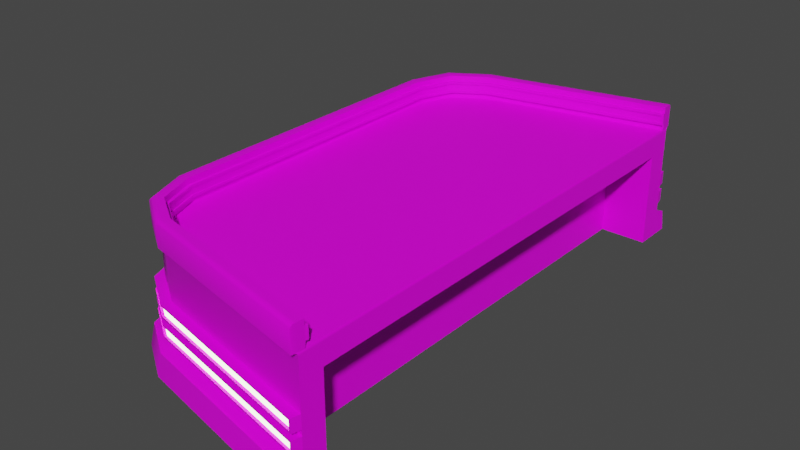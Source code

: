 # Source: CardTable.blend  (saved by Blender 2.90.8; exported with 4.5.12 LTS)
import bpy
from mathutils import Matrix  # noqa: F401  (used for matrix-valued properties, if any)

bpy.ops.wm.read_factory_settings(use_empty=True)
scene = bpy.context.scene
scene.name = 'Scene'

# ---- images (referenced by path relative to the original .blend; pixels are not part of the script)
import os
ASSET_DIR = os.environ.get("B2B_ASSET_DIR", "")  # directory of the original .blend (textures are referenced by path, not embedded)
HERE = os.path.dirname(os.path.abspath(__file__))  # packed textures are extracted next to this script under _unpacked/

def load_image(name, relpath, width, height, colorspace="sRGB"):
    """Load a texture the original file referenced (path relative to the .blend, or extracted next to this script)."""
    p = next((c for c in (os.path.join(HERE, relpath), os.path.join(ASSET_DIR, relpath)) if relpath and os.path.exists(c)), "")
    if p:
        img = bpy.data.images.load(p, check_existing=True)
        img.name = name
    else:  # same state as the original file: an image datablock whose file is absent (Cycles renders it pink)
        img = bpy.data.images.new(name, width, height)
        img.source = "FILE"
        img.filepath = "//" + (relpath or name)
    img.colorspace_settings.name = colorspace
    return img
img_cardtable_psd = load_image('CardTable.psd', 'CardTable.psd', 1024, 1024, 'sRGB')
img_cardtable_spc_psd = load_image('CardTable_SPC.psd', 'CardTable_SPC.psd', 1024, 1024, 'sRGB')

# ---- materials (node trees are filled in below, after node groups)
mat_material_001 = bpy.data.materials.new('Material.001')
mat_material_001.use_transparent_shadow = False
mat_emission = bpy.data.materials.new('Emission')
mat_emission.use_transparent_shadow = False
mat_emission.diffuse_color = (0.6033, 0.2349, 0.5706, 1.0)
mat_emission.roughness = 0.0

# ---- node groups
ng_auto_smooth = bpy.data.node_groups.new('Auto Smooth', 'GeometryNodeTree')
_s = ng_auto_smooth.interface.new_socket(name='Geometry', in_out='OUTPUT', socket_type='NodeSocketGeometry')
_s = ng_auto_smooth.interface.new_socket(name='Geometry', in_out='INPUT', socket_type='NodeSocketGeometry')
_s = ng_auto_smooth.interface.new_socket(name='Angle', in_out='INPUT', socket_type='NodeSocketFloat')
_s.subtype = 'ANGLE'
_s.min_value = 0.0
_s.max_value = 3.142
ng_auto_smooth.is_modifier = True
_N = ng_auto_smooth.nodes; _L = ng_auto_smooth.links
n0 = _N.new('NodeGroupOutput'); n0.name = 'Group Output'; n0.location = (480, -100)
n1 = _N.new('NodeGroupInput'); n1.name = 'Group Input'; n1.location = (-420, -300)
n2 = _N.new('NodeGroupInput'); n2.name = 'Group Input.001'; n2.location = (-60, -100)
n3 = _N.new('GeometryNodeSetShadeSmooth'); n3.name = 'Set Shade Smooth'; n3.location = (120, -100)
n3.domain = 'EDGE'
n4 = _N.new('GeometryNodeSetShadeSmooth'); n4.name = 'Set Shade Smooth.001'; n4.location = (300, -100)
n5 = _N.new('GeometryNodeInputMeshEdgeAngle'); n5.name = 'Edge Angle'; n5.location = (-420, -220)
n6 = _N.new('GeometryNodeInputEdgeSmooth'); n6.name = 'Is Edge Smooth'; n6.location = (-60, -160)
n7 = _N.new('GeometryNodeInputShadeSmooth'); n7.name = 'Is Face Smooth'; n7.location = (-240, -340)
n8 = _N.new('FunctionNodeBooleanMath'); n8.name = 'Boolean Math'; n8.location = (-60, -220)
n9 = _N.new('FunctionNodeCompare'); n9.name = 'Compare'; n9.location = (-240, -180)
n9.operation = 'LESS_EQUAL'
_L.new(n5.outputs[0], n9.inputs[0])
_L.new(n4.outputs[0], n0.inputs[0])
_L.new(n1.outputs[1], n9.inputs[1])
_L.new(n9.outputs[0], n8.inputs[0])
_L.new(n7.outputs[0], n8.inputs[1])
_L.new(n2.outputs[0], n3.inputs[0])
_L.new(n6.outputs[0], n3.inputs[1])
_L.new(n3.outputs[0], n4.inputs[0])
_L.new(n8.outputs[0], n3.inputs[2])
n0.is_active_output = True

# ---- material node trees
mat_material_001.use_nodes = True; mat_material_001.node_tree.nodes.clear()
_N = mat_material_001.node_tree.nodes; _L = mat_material_001.node_tree.links
n0 = _N.new('ShaderNodeBsdfPrincipled'); n0.name = 'Principled BSDF'; n0.location = (10, 300)
n0.distribution = 'GGX'
n0.subsurface_method = 'BURLEY'
n0.inputs[3].default_value = 1.45
n0.inputs[27].default_value = (0.0, 0.0, 0.0, 1.0)
n0.inputs[28].default_value = 1.0
n1 = _N.new('ShaderNodeOutputMaterial'); n1.name = 'Material Output'; n1.location = (300, 300)
n2 = _N.new('ShaderNodeTexImage'); n2.name = 'Image Texture'; n2.location = (-400, 320)
n2.image = img_cardtable_psd
n3 = _N.new('ShaderNodeTexImage'); n3.name = 'Image Texture.001'; n3.location = (-400, -20)
n3.image = img_cardtable_spc_psd
_L.new(n0.outputs[0], n1.inputs[0])
_L.new(n2.outputs[0], n0.inputs[0])
_L.new(n3.outputs[0], n0.inputs[13])
n1.is_active_output = True
mat_emission.use_nodes = True; mat_emission.node_tree.nodes.clear()
_N = mat_emission.node_tree.nodes; _L = mat_emission.node_tree.links
n0 = _N.new('ShaderNodeOutputMaterial'); n0.name = 'Material Output'; n0.location = (300, 300)
n1 = _N.new('ShaderNodeEmission'); n1.name = 'Emission'; n1.location = (120, 300)
n1.inputs[0].default_value = (0.5416, 0.6126, 0.398, 1.0)
n2 = _N.new('ShaderNodeMath'); n2.name = 'Math'; n2.location = (-60, 300)
n2.operation = 'MULTIPLY'
n2.inputs[1].default_value = 8.0
n2.inputs[2].default_value = 0.0
n3 = _N.new('ShaderNodeMath'); n3.name = 'Math.001'; n3.location = (-240, 300)
n3.operation = 'FLOOR'
n3.use_clamp = True
n3.inputs[2].default_value = 0.0
n4 = _N.new('ShaderNodeMath'); n4.name = 'Math.002'; n4.location = (-420, 300)
n4.operation = 'ARCTAN2'
n4.inputs[0].default_value = 0.6691
n4.inputs[1].default_value = 0.2
n4.inputs[2].default_value = 0.0
_L.new(n1.outputs[0], n0.inputs[0])
_L.new(n2.outputs[0], n1.inputs[1])
_L.new(n3.outputs[0], n2.inputs[0])
_L.new(n4.outputs[0], n3.inputs[0])
n0.is_active_output = True

# ---- world
world_world = bpy.data.worlds.new('World'); scene.world = world_world
world_world.use_nodes = True; world_world.node_tree.nodes.clear()
_N = world_world.node_tree.nodes; _L = world_world.node_tree.links
n0 = _N.new('ShaderNodeOutputWorld'); n0.name = 'World Output'; n0.location = (300, 300)
n1 = _N.new('ShaderNodeBackground'); n1.name = 'Background'; n1.location = (10, 300)
n1.inputs[0].default_value = (0.05088, 0.05088, 0.05088, 1.0)
_L.new(n1.outputs[0], n0.inputs[0])
n0.is_active_output = True
world_world.color = (0.05088, 0.05088, 0.05088)
world_world.use_sun_shadow = False
world_world.sun_shadow_jitter_overblur = 0.0

# ---- meshes
me_cube_003 = bpy.data.meshes.new('Cube.003')
me_cube_003.from_pydata([(1.0, -2.125, 1.05), (-0.95, -1.303, 1.05), (-0.5522, -1.797, 1.05), (-0.8335, -1.616, 1.05), (-0.5522, -1.797, 1.15), (-0.8335, -1.616, 1.15), (-0.95, -1.303, 1.15), (1.0, -2.125, 1.15), (1.0, 2.125, 1.05), (-0.95, 1.303, 1.05), (-0.5522, 1.797, 1.05), (-0.8335, 1.616, 1.05), (-0.5522, 1.797, 1.15), (-0.8335, 1.616, 1.15), (-0.95, 1.303, 1.15), (1.0, 2.125, 1.15), (-0.95, 0.0, 1.05), (-0.95, 0.0, 1.15), (-0.814, -1.6, 1.07), (-0.5427, -1.774, 1.07), (-0.9254, -1.298, 1.07), (0.9856, -2.097, 1.13), (0.9856, -2.097, 1.07), (-0.5427, -1.774, 1.15), (-0.814, -1.6, 1.13), (-0.9254, -1.298, 1.13), (-0.5427, 1.774, 1.07), (-0.814, 1.6, 1.07), (-0.9254, 1.298, 1.07), (0.9856, 2.097, 1.07), (0.9856, 2.097, 1.13), (-0.5427, 1.774, 1.15), (-0.814, 1.6, 1.13), (-0.9254, 1.298, 1.13), (-0.925, 0.0, 1.07), (-0.925, 0.0, 1.13), (-0.814, -1.6, 1.05), (-0.5427, -1.774, 1.05), (-0.9254, -1.298, 1.05), (1.005, -2.101, 1.15), (1.005, -2.101, 1.05), (-0.5427, -1.774, 1.13), (-0.814, -1.6, 1.15), (-0.9254, -1.298, 1.15), (-0.5427, 1.774, 1.05), (-0.814, 1.6, 1.05), (-0.9254, 1.298, 1.05), (1.005, 2.101, 1.05), (1.005, 2.101, 1.15), (-0.5427, 1.774, 1.13), (-0.814, 1.6, 1.15), (-0.9254, 1.298, 1.15), (-0.925, 0.0, 1.05), (-0.925, 0.0, 1.15), (-0.5465, -1.783, 1.07), (-0.5465, -1.783, 1.13), (-0.8218, -1.607, 1.07), (-0.8218, -1.607, 1.13), (-0.9352, -1.3, 1.07), (-0.9352, -1.3, 1.13), (-0.5465, 1.783, 1.07), (-0.5465, 1.783, 1.13), (-0.8218, 1.607, 1.07), (-0.8218, 1.607, 1.13), (-0.9352, 1.3, 1.07), (-0.9352, 1.3, 1.13), (-0.935, 0.0, 1.13), (-0.935, 0.0, 1.07), (0.9835, -2.107, 1.13), (0.9835, -2.107, 1.07), (0.9835, 2.107, 1.07), (0.9835, 2.107, 1.13), (1.0, -1.987, 0.0), (1.0, -1.987, 0.8), (1.0, -2.188, 0.0), (0.6, -1.987, 0.0), (0.6, -1.987, 0.8), (-0.5717, -1.844, 0.98), (-0.5794, -1.862, 1.0), (-0.5739, -1.849, 0.9941), (-0.891, -1.662, 1.0), (-0.8745, -1.649, 0.98), (-0.8793, -1.653, 0.9941), (-1.02, -1.315, 1.0), (-1.0, -1.312, 0.98), (-1.006, -1.313, 0.9941), (0.9957, -2.207, 1.0), (1.0, -2.188, 0.98), (0.9987, -2.193, 0.9941), (1.0, -1.987, 0.1878), (0.6, -1.987, 0.1878), (-0.5717, -1.844, 0.23), (-0.8745, -1.649, 0.23), (1.0, -2.188, 0.23), (-1.0, -1.312, 0.23), (-0.6301, -1.984, 0.0), (-1.15, -1.339, 0.0), (-0.9977, -1.748, 0.0), (1.0, -2.334, 0.0), (-0.5717, -1.844, 0.23), (-0.8745, -1.649, 0.23), (-1.0, -1.312, 0.23), (1.0, -2.188, 0.23), (-0.6162, -1.951, 0.1858), (-0.9662, -1.723, 0.1869), (1.0, -2.301, 0.1854), (-1.114, -1.332, 0.1858), (1.0, -2.188, 0.0), (1.0, 1.987, 0.0), (1.0, 1.987, 0.8), (1.0, 2.188, 0.0), (0.6, 1.987, 0.0), (0.6, 1.987, 0.8), (-0.5717, 1.844, 0.98), (-0.5794, 1.862, 1.0), (-0.5739, 1.849, 0.9941), (-0.891, 1.662, 1.0), (-0.8745, 1.649, 0.98), (-0.8793, 1.653, 0.9941), (-1.02, 1.315, 1.0), (-1.0, 1.312, 0.98), (-1.006, 1.313, 0.9941), (0.9957, 2.207, 1.0), (1.0, 2.188, 0.98), (0.9987, 2.193, 0.9941), (1.0, 1.987, 0.1878), (0.6, 1.987, 0.1878), (-0.5717, 1.844, 0.23), (-0.8745, 1.649, 0.23), (1.0, 2.188, 0.23), (-1.0, 1.312, 0.23), (-0.6301, 1.984, 0.0), (-1.15, 1.339, 0.0), (-0.9977, 1.748, 0.0), (1.0, 2.334, 0.0), (-0.5717, 1.844, 0.23), (-0.8745, 1.649, 0.23), (-1.0, 1.312, 0.23), (1.0, 2.188, 0.23), (-0.6162, 1.951, 0.1858), (-0.9662, 1.723, 0.1869), (1.0, 2.301, 0.1854), (-1.114, 1.332, 0.1858), (1.0, 2.188, 0.0), (1.0, -2.125, 1.0), (-0.95, -1.303, 1.0), (-0.5522, -1.797, 1.0), (-0.8335, -1.616, 1.0), (-0.5717, -1.844, 1.2), (-0.8745, -1.649, 1.2), (-1.0, -1.312, 1.2), (0.9961, -2.187, 1.2), (-0.5522, -1.797, 1.2), (-0.8335, -1.616, 1.2), (-0.95, -1.303, 1.2), (1.0, -2.125, 1.2), (-0.5911, -1.891, 1.0), (-0.9156, -1.682, 1.0), (-1.05, -1.321, 1.0), (0.9893, -2.236, 1.0), (-0.5794, -1.862, 1.0), (-0.891, -1.662, 1.0), (-1.02, -1.315, 1.0), (0.9961, -2.187, 1.0), (-0.5911, -1.891, 1.18), (-0.5833, -1.872, 1.2), (-0.8992, -1.669, 1.2), (-0.9156, -1.682, 1.18), (-1.03, -1.317, 1.2), (-1.05, -1.321, 1.18), (0.9936, -2.217, 1.2), (0.9893, -2.236, 1.18), (1.0, 2.125, 1.0), (-0.95, 1.303, 1.0), (-0.5522, 1.797, 1.0), (-0.8335, 1.616, 1.0), (-0.5717, 1.844, 1.2), (-0.8745, 1.649, 1.2), (-1.0, 1.312, 1.2), (0.996, 2.187, 1.2), (-0.5522, 1.797, 1.2), (-0.8335, 1.616, 1.2), (-0.95, 1.303, 1.2), (1.0, 2.125, 1.2), (-0.5911, 1.891, 1.0), (-0.9156, 1.682, 1.0), (-1.05, 1.321, 1.0), (0.9893, 2.236, 1.0), (-0.5794, 1.862, 1.0), (-0.891, 1.662, 1.0), (-1.02, 1.315, 1.0), (0.996, 2.187, 1.0), (-0.5911, 1.891, 1.18), (-0.5833, 1.872, 1.2), (-0.8992, 1.669, 1.2), (-0.9156, 1.682, 1.18), (-1.03, 1.317, 1.2), (-1.05, 1.321, 1.18), (0.9921, 2.216, 1.2), (0.9893, 2.236, 1.18), (0.9936, -2.217, 1.0), (0.9921, 2.216, 1.0), (-1.05, 0.0, 1.18), (-0.95, 0.0, 1.0), (-1.0, 0.0, 1.2), (-0.95, 0.0, 1.2), (-1.05, 0.0, 1.0), (-1.02, 0.0, 1.0), (-1.03, 0.0, 1.2), (-0.5717, -1.844, 0.4112), (-0.8745, -1.649, 0.4112), (-1.0, -1.312, 0.4112), (1.0, -2.188, 0.4112), (-0.5717, -1.844, 0.2987), (-0.8745, -1.649, 0.2987), (1.0, -2.188, 0.2987), (-1.0, -1.312, 0.2987), (-0.5717, 1.844, 0.4112), (-0.8745, 1.649, 0.4112), (-1.0, 1.312, 0.4112), (1.0, 2.188, 0.4112), (-0.5717, 1.844, 0.2987), (-0.8745, 1.649, 0.2987), (1.0, 2.188, 0.2987), (-1.0, 1.312, 0.2987), (-0.9358, -1.698, 0.3954), (-0.6018, -1.916, 0.3954), (-1.077, -1.325, 0.3954), (0.9677, -2.261, 0.3954), (-0.6018, -1.916, 0.2987), (0.9677, -2.261, 0.3146), (-0.9358, -1.698, 0.2987), (-1.077, -1.325, 0.2987), (-0.9358, 1.698, 0.3954), (-0.6018, 1.916, 0.3954), (-1.077, 1.325, 0.3954), (0.9677, 2.261, 0.3954), (-0.6018, 1.916, 0.2987), (0.9677, 2.261, 0.3146), (-0.9358, 1.698, 0.2987), (-1.077, 1.325, 0.2987), (-0.9358, -1.698, 0.4112), (-0.6018, -1.916, 0.4112), (-1.077, -1.325, 0.4112), (0.9832, -2.264, 0.4112), (0.9832, -2.264, 0.2987), (-0.6018, -1.916, 0.3146), (-0.9358, -1.698, 0.3146), (-1.077, -1.325, 0.3146), (-0.9358, 1.698, 0.4112), (-0.6018, 1.916, 0.4112), (-1.077, 1.325, 0.4112), (0.9832, 2.264, 0.4112), (0.9832, 2.264, 0.2987), (-0.9358, 1.698, 0.3146), (-0.6018, 1.916, 0.3146), (-1.077, 1.325, 0.3146), (-0.5931, -1.896, 0.3146), (-0.5931, -1.896, 0.3954), (-0.9176, -1.684, 0.3954), (-0.9176, -1.684, 0.3146), (-1.055, -1.321, 0.3954), (-1.055, -1.321, 0.3146), (-0.5931, 1.896, 0.3146), (-0.5931, 1.896, 0.3954), (-0.9176, 1.684, 0.3954), (-0.9176, 1.684, 0.3146), (-1.055, 1.321, 0.3954), (-1.055, 1.321, 0.3146), (0.9725, -2.239, 0.3954), (0.9725, -2.239, 0.3146), (0.9725, 2.239, 0.3954), (0.9725, 2.239, 0.3146), (-0.5717, -1.844, 0.5737), (-0.8745, -1.649, 0.5737), (-1.0, -1.312, 0.5737), (1.0, -2.188, 0.5737), (-0.5717, -1.844, 0.4612), (-0.8745, -1.649, 0.4612), (1.0, -2.188, 0.4612), (-1.0, -1.312, 0.4612), (-0.5717, 1.844, 0.5737), (-0.8745, 1.649, 0.5737), (-1.0, 1.312, 0.5737), (1.0, 2.188, 0.5737), (-0.5717, 1.844, 0.4612), (-0.8745, 1.649, 0.4612), (1.0, 2.188, 0.4612), (-1.0, 1.312, 0.4612), (-0.9358, -1.698, 0.5579), (-0.6018, -1.916, 0.5579), (-1.077, -1.325, 0.5579), (0.9677, -2.261, 0.5579), (-0.6018, -1.916, 0.4612), (0.9677, -2.261, 0.4771), (-0.9358, -1.698, 0.4612), (-1.077, -1.325, 0.4612), (-0.9358, 1.698, 0.5579), (-0.6018, 1.916, 0.5579), (-1.077, 1.325, 0.5579), (0.9677, 2.261, 0.5579), (-0.6018, 1.916, 0.4612), (0.9677, 2.261, 0.4771), (-0.9358, 1.698, 0.4612), (-1.077, 1.325, 0.4612), (-0.9358, -1.698, 0.5737), (-0.6018, -1.916, 0.5737), (-1.077, -1.325, 0.5737), (0.9832, -2.264, 0.5737), (0.9832, -2.264, 0.4612), (-0.6018, -1.916, 0.4771), (-0.9358, -1.698, 0.4771), (-1.077, -1.325, 0.4771), (-0.9358, 1.698, 0.5737), (-0.6018, 1.916, 0.5737), (-1.077, 1.325, 0.5737), (0.9832, 2.264, 0.5737), (0.9832, 2.264, 0.4612), (-0.9358, 1.698, 0.4771), (-0.6018, 1.916, 0.4771), (-1.077, 1.325, 0.4771), (-0.5931, -1.896, 0.4771), (-0.5931, -1.896, 0.5579), (-0.9176, -1.684, 0.5579), (-0.9176, -1.684, 0.4771), (-1.055, -1.321, 0.5579), (-1.055, -1.321, 0.4771), (-0.5931, 1.896, 0.4771), (-0.5931, 1.896, 0.5579), (-0.9176, 1.684, 0.5579), (-0.9176, 1.684, 0.4771), (-1.055, 1.321, 0.5579), (-1.055, 1.321, 0.4771), (0.9725, -2.239, 0.5579), (0.9725, -2.239, 0.4771), (0.9725, 2.239, 0.5579), (0.9725, 2.239, 0.4771)], [], [(2, 4, 5, 3), (3, 5, 6, 1), (16, 1, 6, 17), (10, 11, 13, 12), (8, 10, 12, 15), (11, 9, 14, 13), (0, 7, 4, 2), (9, 16, 17, 14), (28, 27, 62, 64), (35, 25, 59, 66), (27, 26, 60, 62), (20, 34, 67, 58), (41, 21, 68, 55), (30, 49, 61, 71), (25, 24, 57, 59), (32, 33, 65, 63), (6, 5, 42, 43), (17, 6, 43, 53), (4, 7, 39, 23), (0, 2, 37, 40), (12, 13, 50, 31), (16, 9, 46, 52), (2, 3, 36, 37), (13, 14, 51, 50), (14, 17, 53, 51), (3, 1, 38, 36), (15, 12, 31, 48), (11, 10, 44, 45), (7, 0, 40, 39), (9, 11, 45, 46), (10, 8, 47, 44), (5, 4, 23, 42), (1, 16, 52, 38), (8, 15, 48, 47), (18, 19, 37, 36), (20, 18, 36, 38), (22, 21, 39, 40), (41, 24, 42, 23), (24, 25, 43, 42), (21, 41, 23, 39), (26, 27, 45, 44), (27, 28, 46, 45), (29, 26, 44, 47), (30, 29, 47, 48), (32, 49, 31, 50), (33, 32, 50, 51), (49, 30, 48, 31), (34, 20, 38, 52), (25, 35, 53, 43), (19, 22, 40, 37), (28, 34, 52, 46), (35, 33, 51, 53), (54, 56, 57, 55), (56, 58, 59, 57), (67, 66, 59, 58), (60, 61, 63, 62), (70, 71, 61, 60), (62, 63, 65, 64), (69, 54, 55, 68), (64, 65, 66, 67), (19, 18, 56, 54), (22, 19, 54, 69), (26, 29, 70, 60), (18, 20, 58, 56), (34, 28, 64, 67), (29, 30, 71, 70), (21, 22, 69, 68), (33, 35, 66, 65), (49, 32, 63, 61), (24, 41, 55, 57), (92, 81, 84, 94), (130, 142, 106, 94), (89, 73, 87, 93), (109, 123, 87, 73), (89, 72, 75, 90), (93, 87, 77, 91), (90, 126, 112, 76), (78, 80, 82, 79), (79, 82, 81, 77), (80, 83, 85, 82), (82, 85, 84, 81), (86, 78, 79, 88), (88, 79, 77, 87), (91, 77, 81, 92), (73, 89, 90, 76), (87, 123, 124, 88), (72, 89, 93, 74), (104, 100, 101, 106), (105, 102, 99, 103), (103, 99, 100, 104), (95, 103, 104, 97), (98, 105, 103, 95), (97, 104, 106, 96), (102, 105, 98, 107), (76, 112, 109, 73), (121, 120, 84, 85), (119, 121, 85, 83), (130, 94, 84, 120), (106, 142, 132, 96), (128, 130, 120, 117), (125, 129, 123, 109), (125, 126, 111, 108), (129, 127, 113, 123), (114, 115, 118, 116), (115, 113, 117, 118), (116, 118, 121, 119), (118, 117, 120, 121), (122, 124, 115, 114), (124, 123, 113, 115), (127, 128, 117, 113), (109, 112, 126, 125), (108, 110, 129, 125), (140, 142, 137, 136), (141, 139, 135, 138), (139, 140, 136, 135), (131, 133, 140, 139), (134, 131, 139, 141), (133, 132, 142, 140), (138, 143, 134, 141), (75, 111, 126, 90), (122, 86, 88, 124), (80, 116, 119, 83), (78, 114, 116, 80), (86, 122, 114, 78), (160, 163, 200, 159, 156), (162, 161, 157, 158), (146, 147, 153, 152), (158, 157, 167, 169), (152, 153, 149, 148), (153, 154, 150, 149), (155, 152, 148, 151), (147, 145, 154, 153), (157, 156, 164, 167), (163, 144, 155, 151), (200, 170, 171, 159), (149, 150, 168, 166), (148, 149, 166, 165), (204, 208, 168, 150), (151, 148, 165, 170), (161, 160, 156, 157), (156, 159, 171, 164), (170, 165, 164, 171), (202, 197, 186, 206), (203, 205, 154, 145), (205, 204, 150, 154), (206, 186, 190, 207), (188, 184, 187, 201, 191), (190, 186, 185, 189), (174, 180, 181, 175), (172, 183, 180, 174), (186, 197, 195, 185), (180, 176, 177, 181), (181, 177, 178, 182), (183, 179, 176, 180), (175, 181, 182, 173), (185, 195, 192, 184), (191, 179, 183, 172), (201, 187, 199, 198), (177, 194, 196, 178), (176, 193, 194, 177), (179, 198, 193, 176), (189, 185, 184, 188), (184, 192, 199, 187), (199, 192, 193, 198), (192, 195, 194, 193), (195, 197, 196, 194), (208, 196, 197, 202), (169, 167, 166, 168), (167, 164, 165, 166), (144, 146, 152, 155), (163, 151, 170, 200), (191, 201, 198, 179), (168, 208, 202, 169), (158, 206, 207, 162), (182, 178, 204, 205), (173, 182, 205, 203), (169, 202, 206, 158), (178, 196, 208, 204), (248, 247, 260, 262), (238, 255, 263, 272), (246, 230, 270, 257), (255, 254, 266, 263), (247, 246, 257, 260), (236, 238, 272, 271), (230, 228, 269, 270), (224, 216, 232, 240), (214, 213, 229, 231), (209, 210, 241, 242), (220, 223, 253, 252), (213, 215, 245, 229), (210, 211, 243, 241), (216, 214, 231, 232), (212, 209, 242, 244), (218, 217, 250, 249), (221, 222, 239, 237), (219, 218, 249, 251), (215, 212, 244, 245), (223, 221, 237, 253), (211, 219, 251, 243), (222, 224, 240, 239), (217, 220, 252, 250), (225, 226, 242, 241), (227, 225, 241, 243), (226, 228, 244, 242), (228, 230, 245, 244), (246, 247, 231, 229), (230, 246, 229, 245), (247, 248, 232, 231), (234, 233, 249, 250), (233, 235, 251, 249), (235, 227, 243, 251), (236, 234, 250, 252), (238, 236, 252, 253), (254, 255, 237, 239), (255, 238, 253, 237), (256, 254, 239, 240), (248, 256, 240, 232), (260, 259, 261, 262), (270, 269, 258, 257), (257, 258, 259, 260), (268, 262, 261, 267), (266, 268, 267, 265), (272, 263, 264, 271), (263, 266, 265, 264), (254, 256, 268, 266), (233, 234, 264, 265), (226, 225, 259, 258), (256, 248, 262, 268), (235, 233, 265, 267), (225, 227, 261, 259), (227, 235, 267, 261), (228, 226, 258, 269), (234, 236, 271, 264), (312, 311, 324, 326), (302, 319, 327, 336), (310, 294, 334, 321), (319, 318, 330, 327), (311, 310, 321, 324), (300, 302, 336, 335), (294, 292, 333, 334), (288, 280, 296, 304), (278, 277, 293, 295), (273, 274, 305, 306), (284, 287, 317, 316), (277, 279, 309, 293), (274, 275, 307, 305), (280, 278, 295, 296), (276, 273, 306, 308), (282, 281, 314, 313), (285, 286, 303, 301), (283, 282, 313, 315), (279, 276, 308, 309), (287, 285, 301, 317), (275, 283, 315, 307), (286, 288, 304, 303), (281, 284, 316, 314), (289, 290, 306, 305), (291, 289, 305, 307), (290, 292, 308, 306), (292, 294, 309, 308), (310, 311, 295, 293), (294, 310, 293, 309), (311, 312, 296, 295), (298, 297, 313, 314), (297, 299, 315, 313), (299, 291, 307, 315), (300, 298, 314, 316), (302, 300, 316, 317), (318, 319, 301, 303), (319, 302, 317, 301), (320, 318, 303, 304), (312, 320, 304, 296), (324, 323, 325, 326), (334, 333, 322, 321), (321, 322, 323, 324), (332, 326, 325, 331), (330, 332, 331, 329), (336, 327, 328, 335), (327, 330, 329, 328), (318, 320, 332, 330), (297, 298, 328, 329), (290, 289, 323, 322), (320, 312, 326, 332), (299, 297, 329, 331), (289, 291, 325, 323), (291, 299, 331, 325), (292, 290, 322, 333), (298, 300, 335, 328)])
me_cube_003.polygons.foreach_set('use_smooth', [True] * 288)
me_cube_003.polygons.foreach_set('material_index', [0, 0, 0, 0, 0, 0, 0, 0, 0, 0, 0, 0, 0, 0, 0, 0, 0, 0, 0, 0, 0, 0, 0, 0, 0, 0, 0, 0, 0, 0, 0, 0, 0, 0, 0, 0, 0, 0, 0, 0, 0, 0, 0, 0, 0, 0, 0, 0, 0, 0, 0, 0, 0, 0, 0, 0, 0, 0, 0, 0, 0, 0, 0, 0, 0, 0, 0, 0, 0, 0, 0, 0, 0, 0, 0, 0, 0, 0, 0, 0, 0, 0, 0, 0, 0, 0, 0, 0, 0, 0, 0, 0, 0, 0, 0, 0, 0, 0, 0, 0, 0, 0, 0, 0, 0, 0, 0, 0, 0, 0, 0, 0, 0, 0, 0, 0, 0, 0, 0, 0, 0, 0, 0, 0, 0, 0, 0, 0, 0, 0, 0, 0, 0, 0, 0, 0, 0, 0, 0, 0, 0, 0, 0, 0, 0, 0, 0, 0, 0, 0, 0, 0, 0, 0, 0, 0, 0, 0, 0, 0, 0, 0, 0, 0, 0, 0, 0, 0, 0, 0, 0, 0, 0, 0, 0, 0, 0, 0, 0, 0, 0, 0, 0, 0, 0, 0, 0, 0, 0, 0, 0, 0, 0, 0, 0, 0, 0, 0, 0, 0, 0, 0, 0, 0, 0, 0, 0, 0, 0, 0, 0, 0, 0, 0, 0, 0, 0, 1, 1, 1, 1, 1, 1, 1, 0, 0, 0, 0, 0, 0, 0, 0, 0, 0, 0, 0, 0, 0, 0, 0, 0, 0, 0, 0, 0, 0, 0, 0, 0, 0, 0, 0, 0, 0, 0, 0, 0, 0, 0, 0, 0, 0, 0, 0, 0, 0, 0, 0, 0, 0, 0, 0, 1, 1, 1, 1, 1, 1, 1, 0, 0, 0, 0, 0, 0, 0, 0, 0])
_k = set([(0, 2), (0, 7), (1, 3), (1, 16), (2, 3), (4, 5), (4, 7), (5, 6), (6, 17), (8, 10), (8, 15), (9, 11), (9, 16), (10, 11), (12, 13), (12, 15), (13, 14), (14, 17), (18, 19), (18, 20), (19, 22), (20, 34), (21, 22), (21, 41), (23, 39), (23, 42), (24, 25), (24, 41), (25, 35), (26, 27), (26, 29), (27, 28), (28, 34), (29, 30), (30, 49), (31, 48), (31, 50), (32, 33), (32, 49), (33, 35), (36, 37), (36, 38), (37, 40), (38, 52), (39, 40), (42, 43), (43, 53), (44, 45), (44, 47), (45, 46), (46, 52), (47, 48), (50, 51), (51, 53), (54, 56), (54, 69), (55, 57), (55, 68), (56, 58), (57, 59), (58, 67), (59, 66), (60, 62), (60, 70), (61, 63), (61, 71), (62, 64), (63, 65), (64, 67), (65, 66), (68, 69), (70, 71), (72, 89), (73, 89), (73, 109), (74, 93), (75, 90), (75, 111), (76, 90), (76, 112), (78, 80), (78, 86), (80, 83), (83, 119), (87, 93), (87, 123), (95, 97), (95, 98), (96, 97), (96, 132), (103, 104), (103, 105), (104, 106), (106, 142), (108, 125), (109, 125), (110, 129), (111, 126), (112, 126), (114, 116), (114, 122), (116, 119), (123, 129), (131, 133), (131, 134), (132, 133), (139, 140), (139, 141), (140, 142), (144, 146), (144, 155), (144, 163), (145, 147), (145, 203), (146, 147), (152, 153), (152, 155), (153, 154), (154, 205), (156, 157), (156, 159), (157, 158), (158, 206), (159, 200), (160, 161), (160, 163), (161, 162), (162, 207), (163, 200), (172, 174), (172, 183), (172, 191), (173, 175), (173, 203), (174, 175), (180, 181), (180, 183), (181, 182), (182, 205), (184, 185), (184, 187), (185, 186), (186, 206), (187, 201), (188, 189), (188, 191), (189, 190), (190, 207), (191, 201), (212, 215), (220, 223), (228, 230), (236, 238), (244, 245), (252, 253), (269, 270), (271, 272), (276, 279), (284, 287), (292, 294), (300, 302), (308, 309), (316, 317), (333, 334), (335, 336)])
me_cube_003.attributes.new('sharp_edge', 'BOOLEAN', 'EDGE').data.foreach_set('value', [ (min(e.vertices), max(e.vertices)) in _k for e in me_cube_003.edges])
_uv = me_cube_003.uv_layers.new(name='UVMap')
_uv.uv.foreach_set('vector', [0.2119, 0.972, 0.2119, 0.9985, 0.2562, 0.9985, 0.2562, 0.972, 0.2562, 0.972, 0.2562, 0.9985, 0.3006, 0.9985, 0.3006, 0.972, 0.4733, 0.972, 0.3006, 0.972, 0.3006, 0.9985, 0.4733, 0.9985, 0.7347, 0.972, 0.6904, 0.972, 0.6904, 0.9985, 0.7347, 0.9985, 0.9451, 0.972, 0.7347, 0.972, 0.7347, 0.9985, 0.9451, 0.9985, 0.6904, 0.972, 0.646, 0.972, 0.646, 0.9985, 0.6904, 0.9985, 0.001497, 0.972, 0.001497, 0.9985, 0.2119, 0.9985, 0.2119, 0.972, 0.646, 0.972, 0.4733, 0.972, 0.4733, 0.9985, 0.646, 0.9985, 0.646, 0.9773, 0.6904, 0.9773, 0.6904, 0.9773, 0.646, 0.9773, 0.4733, 0.9932, 0.3006, 0.9932, 0.3006, 0.9932, 0.4733, 0.9932, 0.6904, 0.9773, 0.7347, 0.9773, 0.7347, 0.9773, 0.6904, 0.9773, 0.3006, 0.9773, 0.4733, 0.9773, 0.4733, 0.9773, 0.3006, 0.9773, 0.2119, 0.9932, 0.004156, 0.9932, 0.004156, 0.9932, 0.2119, 0.9932, 0.9424, 0.9932, 0.7347, 0.9932, 0.7347, 0.9932, 0.9424, 0.9932, 0.3006, 0.9932, 0.2562, 0.9932, 0.2562, 0.9932, 0.3006, 0.9932, 0.6904, 0.9932, 0.646, 0.9932, 0.646, 0.9932, 0.6904, 0.9932, 0.3006, 0.9985, 0.2562, 0.9985, 0.2562, 0.9985, 0.3006, 0.9985, 0.4733, 0.9985, 0.3006, 0.9985, 0.3006, 0.9985, 0.4733, 0.9985, 0.2119, 0.9985, 0.001497, 0.9985, 0.001497, 0.9985, 0.2119, 0.9985, 0.001497, 0.972, 0.2119, 0.972, 0.2119, 0.972, 0.001497, 0.972, 0.7347, 0.9985, 0.6904, 0.9985, 0.6904, 0.9985, 0.7347, 0.9985, 0.4733, 0.972, 0.646, 0.972, 0.646, 0.972, 0.4733, 0.972, 0.2119, 0.972, 0.2562, 0.972, 0.2562, 0.972, 0.2119, 0.972, 0.6904, 0.9985, 0.646, 0.9985, 0.646, 0.9985, 0.6904, 0.9985, 0.646, 0.9985, 0.4733, 0.9985, 0.4733, 0.9985, 0.646, 0.9985, 0.2562, 0.972, 0.3006, 0.972, 0.3006, 0.972, 0.2562, 0.972, 0.9451, 0.9985, 0.7347, 0.9985, 0.7347, 0.9985, 0.9451, 0.9985, 0.6904, 0.972, 0.7347, 0.972, 0.7347, 0.972, 0.6904, 0.972, 0.001497, 0.9985, 0.001497, 0.972, 0.001497, 0.972, 0.001497, 0.9985, 0.646, 0.972, 0.6904, 0.972, 0.6904, 0.972, 0.646, 0.972, 0.7347, 0.972, 0.9451, 0.972, 0.9451, 0.972, 0.7347, 0.972, 0.2562, 0.9985, 0.2119, 0.9985, 0.2119, 0.9985, 0.2562, 0.9985, 0.3006, 0.972, 0.4733, 0.972, 0.4733, 0.972, 0.3006, 0.972, 0.9451, 0.972, 0.9451, 0.9985, 0.9451, 0.9985, 0.9451, 0.972, 0.2562, 0.9773, 0.2119, 0.9773, 0.2119, 0.972, 0.2562, 0.972, 0.3006, 0.9773, 0.2562, 0.9773, 0.2562, 0.972, 0.3006, 0.972, 0.004156, 0.9773, 0.004156, 0.9932, 0.001497, 0.9985, 0.001497, 0.972, 0.2119, 0.9932, 0.2562, 0.9932, 0.2562, 0.9985, 0.2119, 0.9985, 0.2562, 0.9932, 0.3006, 0.9932, 0.3006, 0.9985, 0.2562, 0.9985, 0.004156, 0.9932, 0.2119, 0.9932, 0.2119, 0.9985, 0.001497, 0.9985, 0.7347, 0.9773, 0.6904, 0.9773, 0.6904, 0.972, 0.7347, 0.972, 0.6904, 0.9773, 0.646, 0.9773, 0.646, 0.972, 0.6904, 0.972, 0.9424, 0.9773, 0.7347, 0.9773, 0.7347, 0.972, 0.9451, 0.972, 0.9424, 0.9932, 0.9424, 0.9773, 0.9451, 0.972, 0.9451, 0.9985, 0.6904, 0.9932, 0.7347, 0.9932, 0.7347, 0.9985, 0.6904, 0.9985, 0.646, 0.9932, 0.6904, 0.9932, 0.6904, 0.9985, 0.646, 0.9985, 0.7347, 0.9932, 0.9424, 0.9932, 0.9451, 0.9985, 0.7347, 0.9985, 0.4733, 0.9773, 0.3006, 0.9773, 0.3006, 0.972, 0.4733, 0.972, 0.3006, 0.9932, 0.4733, 0.9932, 0.4733, 0.9985, 0.3006, 0.9985, 0.2119, 0.9773, 0.004156, 0.9773, 0.001497, 0.972, 0.2119, 0.972, 0.646, 0.9773, 0.4733, 0.9773, 0.4733, 0.972, 0.646, 0.972, 0.4733, 0.9932, 0.646, 0.9932, 0.646, 0.9985, 0.4733, 0.9985, 0.2119, 0.9773, 0.2562, 0.9773, 0.2562, 0.9932, 0.2119, 0.9932, 0.2562, 0.9773, 0.3006, 0.9773, 0.3006, 0.9932, 0.2562, 0.9932, 0.4733, 0.9773, 0.4733, 0.9932, 0.3006, 0.9932, 0.3006, 0.9773, 0.7347, 0.9773, 0.7347, 0.9932, 0.6904, 0.9932, 0.6904, 0.9773, 0.9424, 0.9773, 0.9424, 0.9932, 0.7347, 0.9932, 0.7347, 0.9773, 0.6904, 0.9773, 0.6904, 0.9932, 0.646, 0.9932, 0.646, 0.9773, 0.004156, 0.9773, 0.2119, 0.9773, 0.2119, 0.9932, 0.004156, 0.9932, 0.646, 0.9773, 0.646, 0.9932, 0.4733, 0.9932, 0.4733, 0.9773, 0.2119, 0.9773, 0.2562, 0.9773, 0.2562, 0.9773, 0.2119, 0.9773, 0.004156, 0.9773, 0.2119, 0.9773, 0.2119, 0.9773, 0.004156, 0.9773, 0.7347, 0.9773, 0.9424, 0.9773, 0.9424, 0.9773, 0.7347, 0.9773, 0.2562, 0.9773, 0.3006, 0.9773, 0.3006, 0.9773, 0.2562, 0.9773, 0.4733, 0.9773, 0.646, 0.9773, 0.646, 0.9773, 0.4733, 0.9773, 0.9424, 0.9773, 0.9424, 0.9932, 0.9424, 0.9932, 0.9424, 0.9773, 0.004156, 0.9932, 0.004156, 0.9773, 0.004156, 0.9773, 0.004156, 0.9932, 0.646, 0.9932, 0.4733, 0.9932, 0.4733, 0.9932, 0.646, 0.9932, 0.7347, 0.9932, 0.6904, 0.9932, 0.6904, 0.9932, 0.7347, 0.9932, 0.2562, 0.9932, 0.2119, 0.9932, 0.2119, 0.9932, 0.2562, 0.9932, 0.5902, 0.2627, 0.6897, 0.2626, 0.6897, 0.3104, 0.5902, 0.3104, 0.03514, 0.7179, 0.03196, 0.7111, 0.4429, 0.7111, 0.4398, 0.7179, 0.8036, 0.0295, 0.7224, 0.0295, 0.6985, 0.002976, 0.798, 0.002976, 0.7224, 0.5566, 0.6985, 0.5831, 0.6985, 0.002976, 0.7224, 0.0295, 0.7784, 0.05834, 0.7784, 0.03345, 0.7254, 0.03345, 0.7254, 0.05834, 0.5901, 0.00155, 0.6896, 0.001497, 0.6897, 0.2149, 0.5902, 0.2149, 0.001496, 0.298, 0.5286, 0.298, 0.5286, 0.3792, 0.001496, 0.3792, 0.6937, 0.2149, 0.6938, 0.2626, 0.6918, 0.2626, 0.6917, 0.2149, 0.6917, 0.2149, 0.6918, 0.2626, 0.6897, 0.2626, 0.6897, 0.2149, 0.6938, 0.2626, 0.6938, 0.3104, 0.6918, 0.3104, 0.6918, 0.2626, 0.6918, 0.2626, 0.6918, 0.3104, 0.6897, 0.3104, 0.6897, 0.2626, 0.6936, 0.001496, 0.6937, 0.2149, 0.6917, 0.2149, 0.6916, 0.001497, 0.6916, 0.001497, 0.6917, 0.2149, 0.6897, 0.2149, 0.6896, 0.001497, 0.5902, 0.2149, 0.6897, 0.2149, 0.6897, 0.2626, 0.5902, 0.2627, 0.7784, 0.1395, 0.7784, 0.05834, 0.7254, 0.05834, 0.7254, 0.1395, 0.6985, 0.002976, 0.6985, 0.5831, 0.6966, 0.5839, 0.6966, 0.002218, 0.8285, 0.0295, 0.8036, 0.0295, 0.798, 0.002976, 0.8285, 0.002976, 0.3446, 0.7535, 0.3294, 0.7607, 0.3503, 0.7607, 0.3693, 0.7533, 0.01741, 0.7532, 0.01741, 0.7607, 0.279, 0.7607, 0.2864, 0.7533, 0.2864, 0.7533, 0.279, 0.7607, 0.3294, 0.7607, 0.3446, 0.7535, 0.2887, 0.7224, 0.2864, 0.7533, 0.3446, 0.7535, 0.3499, 0.7224, 0.01741, 0.7224, 0.01741, 0.7532, 0.2864, 0.7533, 0.2887, 0.7224, 0.3499, 0.7224, 0.3446, 0.7535, 0.3693, 0.7533, 0.3752, 0.7224, 0.8119, 0.03345, 0.806, 0.04843, 0.7814, 0.05288, 0.7814, 0.03345, 0.8315, 0.5286, 0.8315, 0.001493, 0.8845, 0.001493, 0.8845, 0.5286, 0.6917, 0.6584, 0.6897, 0.6584, 0.6897, 0.3104, 0.6918, 0.3104, 0.6938, 0.6584, 0.6917, 0.6584, 0.6918, 0.3104, 0.6938, 0.3104, 0.5903, 0.6583, 0.5902, 0.3104, 0.6897, 0.3104, 0.6897, 0.6584, 0.4429, 0.7111, 0.03196, 0.7111, 0.03098, 0.6824, 0.4439, 0.6824, 0.5903, 0.7061, 0.5903, 0.6583, 0.6897, 0.6584, 0.6897, 0.7061, 0.8036, 0.5566, 0.798, 0.5831, 0.6985, 0.5831, 0.7224, 0.5566, 0.9685, 0.02639, 0.9154, 0.02639, 0.9154, 0.001497, 0.9685, 0.001497, 0.5901, 0.9671, 0.5902, 0.7538, 0.6897, 0.7539, 0.6896, 0.9672, 0.6937, 0.7539, 0.6917, 0.7539, 0.6918, 0.7061, 0.6938, 0.7061, 0.6917, 0.7539, 0.6897, 0.7539, 0.6897, 0.7061, 0.6918, 0.7061, 0.6938, 0.7061, 0.6918, 0.7061, 0.6917, 0.6584, 0.6938, 0.6584, 0.6918, 0.7061, 0.6897, 0.7061, 0.6897, 0.6584, 0.6917, 0.6584, 0.6936, 0.9672, 0.6916, 0.9672, 0.6917, 0.7539, 0.6937, 0.7539, 0.6916, 0.9672, 0.6896, 0.9672, 0.6897, 0.7539, 0.6917, 0.7539, 0.5902, 0.7538, 0.5903, 0.7061, 0.6897, 0.7061, 0.6897, 0.7539, 0.9685, 0.1076, 0.9154, 0.1076, 0.9154, 0.02639, 0.9685, 0.02639, 0.8285, 0.5566, 0.8285, 0.5831, 0.798, 0.5831, 0.8036, 0.5566, 0.3446, 0.7954, 0.3693, 0.7952, 0.3503, 0.8026, 0.3294, 0.8026, 0.01741, 0.7952, 0.2864, 0.7952, 0.279, 0.8026, 0.01741, 0.8026, 0.2864, 0.7952, 0.3446, 0.7954, 0.3294, 0.8026, 0.279, 0.8026, 0.2887, 0.7643, 0.3499, 0.7643, 0.3446, 0.7954, 0.2864, 0.7952, 0.01741, 0.7643, 0.2887, 0.7643, 0.2864, 0.7952, 0.01741, 0.7952, 0.3499, 0.7643, 0.3752, 0.7643, 0.3693, 0.7952, 0.3446, 0.7954, 0.827, 0.07315, 0.7965, 0.07315, 0.7965, 0.05372, 0.8211, 0.05816, 0.001496, 0.2731, 0.5286, 0.2731, 0.5286, 0.298, 0.001496, 0.298, 0.9723, 0.001709, 0.9723, 0.6221, 0.9715, 0.6202, 0.9715, 0.003651, 0.0741, 0.2517, 0.5149, 0.2517, 0.4689, 0.2688, 0.1201, 0.2688, 0.04755, 0.2104, 0.5415, 0.2104, 0.5149, 0.2517, 0.0741, 0.2517, 0.001859, 0.0015, 0.5872, 0.0015, 0.5415, 0.2104, 0.04755, 0.2104, 0.3417, 0.6518, 0.5507, 0.6948, 0.5503, 0.6988, 0.5498, 0.7014, 0.3402, 0.6556, 0.2833, 0.5793, 0.3004, 0.6253, 0.2972, 0.6279, 0.2793, 0.58, 0.2119, 0.972, 0.2562, 0.972, 0.2562, 0.9985, 0.2119, 0.9985, 0.9124, 0.642, 0.9124, 0.689, 0.8875, 0.689, 0.8875, 0.642, 0.07017, 0.4458, 0.03137, 0.4708, 0.0257, 0.4662, 0.06749, 0.4394, 0.03137, 0.4708, 0.01529, 0.514, 0.008395, 0.5128, 0.0257, 0.4662, 0.2843, 0.4005, 0.07017, 0.4458, 0.06749, 0.4394, 0.2838, 0.392, 0.2562, 0.972, 0.3006, 0.972, 0.3006, 0.9985, 0.2562, 0.9985, 0.9124, 0.689, 0.9124, 0.736, 0.8875, 0.736, 0.8875, 0.689, 0.9819, 0.001497, 0.99, 0.001497, 0.99, 0.0281, 0.9819, 0.0281, 0.9779, 0.001497, 0.9779, 0.0281, 0.9753, 0.02544, 0.9753, 0.001497, 0.0257, 0.4662, 0.008395, 0.5128, 0.004257, 0.512, 0.0223, 0.4635, 0.06749, 0.4394, 0.0257, 0.4662, 0.0223, 0.4635, 0.06588, 0.4355, 0.008395, 0.6937, 0.004257, 0.6937, 0.004257, 0.512, 0.008395, 0.5128, 0.2838, 0.392, 0.06749, 0.4394, 0.06588, 0.4355, 0.2834, 0.3879, 0.3004, 0.6253, 0.3417, 0.6518, 0.3402, 0.6556, 0.2972, 0.6279, 0.9124, 0.736, 0.9124, 0.9433, 0.8875, 0.9433, 0.8875, 0.736, 0.2834, 0.3879, 0.06588, 0.4355, 0.0648, 0.4329, 0.2828, 0.3852, 0.8875, 0.4724, 0.8875, 0.3028, 0.9124, 0.3028, 0.9124, 0.4724, 0.4733, 0.972, 0.4733, 0.9985, 0.3006, 0.9985, 0.3006, 0.972, 0.01529, 0.6937, 0.008395, 0.6937, 0.008395, 0.5128, 0.01529, 0.514, 0.01044, 0.8914, 0.01044, 0.7163, 0.01442, 0.717, 0.01442, 0.8914, 0.07284, 0.6445, 0.07129, 0.6407, 0.2809, 0.5949, 0.2812, 0.5975, 0.2817, 0.6015, 0.01442, 0.717, 0.01044, 0.7163, 0.02826, 0.6684, 0.03153, 0.671, 0.7347, 0.972, 0.7347, 0.9985, 0.6904, 0.9985, 0.6904, 0.972, 0.9451, 0.972, 0.9451, 0.9985, 0.7347, 0.9985, 0.7347, 0.972, 0.9124, 0.3028, 0.8875, 0.3028, 0.8875, 0.2558, 0.9124, 0.2558, 0.356, 0.6308, 0.3534, 0.6372, 0.3116, 0.6104, 0.3172, 0.6058, 0.3172, 0.6058, 0.3116, 0.6104, 0.2943, 0.5638, 0.3012, 0.5626, 0.5702, 0.6761, 0.5696, 0.6846, 0.3534, 0.6372, 0.356, 0.6308, 0.6904, 0.972, 0.6904, 0.9985, 0.646, 0.9985, 0.646, 0.972, 0.9124, 0.2558, 0.8875, 0.2558, 0.8875, 0.2088, 0.9124, 0.2088, 0.9834, 0.03146, 0.9834, 0.05805, 0.9753, 0.05805, 0.9753, 0.03146, 0.9874, 0.03146, 0.99, 0.03146, 0.99, 0.05539, 0.9874, 0.05805, 0.3116, 0.6104, 0.3082, 0.6131, 0.2901, 0.5646, 0.2943, 0.5638, 0.3534, 0.6372, 0.3517, 0.6411, 0.3082, 0.6131, 0.3116, 0.6104, 0.5696, 0.6846, 0.5691, 0.6887, 0.3517, 0.6411, 0.3534, 0.6372, 0.03153, 0.671, 0.02826, 0.6684, 0.07129, 0.6407, 0.07284, 0.6445, 0.9124, 0.2088, 0.8875, 0.2088, 0.8875, 0.001497, 0.9124, 0.001496, 0.5687, 0.6914, 0.3507, 0.6437, 0.3517, 0.6411, 0.5691, 0.6887, 0.3507, 0.6437, 0.3059, 0.615, 0.3082, 0.6131, 0.3517, 0.6411, 0.3059, 0.615, 0.2874, 0.5651, 0.2901, 0.5646, 0.3082, 0.6131, 0.2901, 0.3829, 0.2901, 0.5646, 0.2874, 0.5651, 0.2874, 0.3829, 0.001498, 0.5115, 0.02004, 0.4617, 0.0223, 0.4635, 0.004257, 0.512, 0.02004, 0.4617, 0.0648, 0.4329, 0.06588, 0.4355, 0.0223, 0.4635, 0.001497, 0.972, 0.2119, 0.972, 0.2119, 0.9985, 0.001497, 0.9985, 0.9819, 0.001497, 0.9819, 0.0281, 0.9779, 0.0281, 0.9779, 0.001497, 0.9834, 0.03146, 0.9874, 0.03146, 0.9874, 0.05805, 0.9834, 0.05805, 0.004257, 0.512, 0.004257, 0.6937, 0.001498, 0.6937, 0.001498, 0.5115, 0.2793, 0.58, 0.2793, 0.4049, 0.2833, 0.4049, 0.2833, 0.5793, 0.3012, 0.5626, 0.2943, 0.5638, 0.2943, 0.3829, 0.3012, 0.3829, 0.646, 0.972, 0.646, 0.9985, 0.4733, 0.9985, 0.4733, 0.972, 0.8875, 0.642, 0.8875, 0.4724, 0.9124, 0.4724, 0.9124, 0.642, 0.2943, 0.5638, 0.2901, 0.5646, 0.2901, 0.3829, 0.2943, 0.3829, 0.6042, 0.3104, 0.6042, 0.2627, 0.6042, 0.2627, 0.6042, 0.3104, 0.6041, 0.9651, 0.6042, 0.7538, 0.6042, 0.7538, 0.6041, 0.9651, 0.6042, 0.2149, 0.6041, 0.003622, 0.6041, 0.003622, 0.6042, 0.2149, 0.6042, 0.7538, 0.6042, 0.7061, 0.6042, 0.7061, 0.6042, 0.7538, 0.6042, 0.2627, 0.6042, 0.2149, 0.6042, 0.2149, 0.6042, 0.2627, 0.6756, 0.9651, 0.6041, 0.9651, 0.6041, 0.9651, 0.6756, 0.9651, 0.6041, 0.003622, 0.6756, 0.003584, 0.6756, 0.003584, 0.6041, 0.003622, 0.5903, 0.6583, 0.5902, 0.3104, 0.5902, 0.3104, 0.5903, 0.6583, 0.5902, 0.2627, 0.5902, 0.2149, 0.5902, 0.2149, 0.5902, 0.2627, 0.6897, 0.2149, 0.6897, 0.2626, 0.6897, 0.2626, 0.6897, 0.2149, 0.6896, 0.9672, 0.5901, 0.9671, 0.5901, 0.9671, 0.6896, 0.9672, 0.5902, 0.2149, 0.5901, 0.00155, 0.5901, 0.00155, 0.5902, 0.2149, 0.6897, 0.2626, 0.6897, 0.3104, 0.6897, 0.3104, 0.6897, 0.2626, 0.5902, 0.3104, 0.5902, 0.2627, 0.5902, 0.2627, 0.5902, 0.3104, 0.6896, 0.001497, 0.6897, 0.2149, 0.6897, 0.2149, 0.6896, 0.001497, 0.6897, 0.7061, 0.6897, 0.7539, 0.6897, 0.7539, 0.6897, 0.7061, 0.5902, 0.7538, 0.5903, 0.7061, 0.5903, 0.7061, 0.5902, 0.7538, 0.6897, 0.6584, 0.6897, 0.7061, 0.6897, 0.7061, 0.6897, 0.6584, 0.5901, 0.00155, 0.6896, 0.001497, 0.6896, 0.001497, 0.5901, 0.00155, 0.5901, 0.9671, 0.5902, 0.7538, 0.5902, 0.7538, 0.5901, 0.9671, 0.6897, 0.3104, 0.6897, 0.6584, 0.6897, 0.6584, 0.6897, 0.3104, 0.5903, 0.7061, 0.5903, 0.6583, 0.5903, 0.6583, 0.5903, 0.7061, 0.6897, 0.7539, 0.6896, 0.9672, 0.6896, 0.9672, 0.6897, 0.7539, 0.6757, 0.2626, 0.6757, 0.2149, 0.6897, 0.2149, 0.6897, 0.2626, 0.6757, 0.3104, 0.6757, 0.2626, 0.6897, 0.2626, 0.6897, 0.3104, 0.6757, 0.2149, 0.6756, 0.003584, 0.6896, 0.001497, 0.6897, 0.2149, 0.6756, 0.003584, 0.6041, 0.003622, 0.5901, 0.00155, 0.6896, 0.001497, 0.6042, 0.2149, 0.6042, 0.2627, 0.5902, 0.2627, 0.5902, 0.2149, 0.6041, 0.003622, 0.6042, 0.2149, 0.5902, 0.2149, 0.5901, 0.00155, 0.6042, 0.2627, 0.6042, 0.3104, 0.5902, 0.3104, 0.5902, 0.2627, 0.6757, 0.7539, 0.6757, 0.7061, 0.6897, 0.7061, 0.6897, 0.7539, 0.6757, 0.7061, 0.6757, 0.6584, 0.6897, 0.6584, 0.6897, 0.7061, 0.6757, 0.6584, 0.6757, 0.3104, 0.6897, 0.3104, 0.6897, 0.6584, 0.6756, 0.9651, 0.6757, 0.7539, 0.6897, 0.7539, 0.6896, 0.9672, 0.6041, 0.9651, 0.6756, 0.9651, 0.6896, 0.9672, 0.5901, 0.9671, 0.6042, 0.7061, 0.6042, 0.7538, 0.5902, 0.7538, 0.5903, 0.7061, 0.6042, 0.7538, 0.6041, 0.9651, 0.5901, 0.9671, 0.5902, 0.7538, 0.6042, 0.6584, 0.6042, 0.7061, 0.5903, 0.7061, 0.5903, 0.6583, 0.6042, 0.3104, 0.6042, 0.6584, 0.5903, 0.6583, 0.5902, 0.3104, 0.6042, 0.2627, 0.6757, 0.2626, 0.6757, 0.3104, 0.6042, 0.3104, 0.6041, 0.003622, 0.6756, 0.003584, 0.6757, 0.2149, 0.6042, 0.2149, 0.6042, 0.2149, 0.6757, 0.2149, 0.6757, 0.2626, 0.6042, 0.2627, 0.6042, 0.6584, 0.6042, 0.3104, 0.6757, 0.3104, 0.6757, 0.6584, 0.6042, 0.7061, 0.6042, 0.6584, 0.6757, 0.6584, 0.6757, 0.7061, 0.6041, 0.9651, 0.6042, 0.7538, 0.6757, 0.7539, 0.6756, 0.9651, 0.6042, 0.7538, 0.6042, 0.7061, 0.6757, 0.7061, 0.6757, 0.7539, 0.6042, 0.7061, 0.6042, 0.6584, 0.6042, 0.6584, 0.6042, 0.7061, 0.6757, 0.7061, 0.6757, 0.7539, 0.6757, 0.7539, 0.6757, 0.7061, 0.6757, 0.2149, 0.6757, 0.2626, 0.6757, 0.2626, 0.6757, 0.2149, 0.6042, 0.6584, 0.6042, 0.3104, 0.6042, 0.3104, 0.6042, 0.6584, 0.6757, 0.6584, 0.6757, 0.7061, 0.6757, 0.7061, 0.6757, 0.6584, 0.6757, 0.2626, 0.6757, 0.3104, 0.6757, 0.3104, 0.6757, 0.2626, 0.6757, 0.3104, 0.6757, 0.6584, 0.6757, 0.6584, 0.6757, 0.3104, 0.6756, 0.003584, 0.6757, 0.2149, 0.6757, 0.2149, 0.6756, 0.003584, 0.6757, 0.7539, 0.6756, 0.9651, 0.6756, 0.9651, 0.6757, 0.7539, 0.6042, 0.3104, 0.6042, 0.2627, 0.6042, 0.2627, 0.6042, 0.3104, 0.6041, 0.9651, 0.6042, 0.7538, 0.6042, 0.7538, 0.6041, 0.9651, 0.6042, 0.2149, 0.6041, 0.003622, 0.6041, 0.003622, 0.6042, 0.2149, 0.6042, 0.7538, 0.6042, 0.7061, 0.6042, 0.7061, 0.6042, 0.7538, 0.6042, 0.2627, 0.6042, 0.2149, 0.6042, 0.2149, 0.6042, 0.2627, 0.6756, 0.9651, 0.6041, 0.9651, 0.6041, 0.9651, 0.6756, 0.9651, 0.6041, 0.003622, 0.6756, 0.003584, 0.6756, 0.003584, 0.6041, 0.003622, 0.5903, 0.6583, 0.5902, 0.3104, 0.5902, 0.3104, 0.5903, 0.6583, 0.5902, 0.2627, 0.5902, 0.2149, 0.5902, 0.2149, 0.5902, 0.2627, 0.6897, 0.2149, 0.6897, 0.2626, 0.6897, 0.2626, 0.6897, 0.2149, 0.6896, 0.9672, 0.5901, 0.9671, 0.5901, 0.9671, 0.6896, 0.9672, 0.5902, 0.2149, 0.5901, 0.00155, 0.5901, 0.00155, 0.5902, 0.2149, 0.6897, 0.2626, 0.6897, 0.3104, 0.6897, 0.3104, 0.6897, 0.2626, 0.5902, 0.3104, 0.5902, 0.2627, 0.5902, 0.2627, 0.5902, 0.3104, 0.6896, 0.001497, 0.6897, 0.2149, 0.6897, 0.2149, 0.6896, 0.001497, 0.6897, 0.7061, 0.6897, 0.7539, 0.6897, 0.7539, 0.6897, 0.7061, 0.5902, 0.7538, 0.5903, 0.7061, 0.5903, 0.7061, 0.5902, 0.7538, 0.6897, 0.6584, 0.6897, 0.7061, 0.6897, 0.7061, 0.6897, 0.6584, 0.5901, 0.00155, 0.6896, 0.001497, 0.6896, 0.001497, 0.5901, 0.00155, 0.5901, 0.9671, 0.5902, 0.7538, 0.5902, 0.7538, 0.5901, 0.9671, 0.6897, 0.3104, 0.6897, 0.6584, 0.6897, 0.6584, 0.6897, 0.3104, 0.5903, 0.7061, 0.5903, 0.6583, 0.5903, 0.6583, 0.5903, 0.7061, 0.6897, 0.7539, 0.6896, 0.9672, 0.6896, 0.9672, 0.6897, 0.7539, 0.6757, 0.2626, 0.6757, 0.2149, 0.6897, 0.2149, 0.6897, 0.2626, 0.6757, 0.3104, 0.6757, 0.2626, 0.6897, 0.2626, 0.6897, 0.3104, 0.6757, 0.2149, 0.6756, 0.003584, 0.6896, 0.001497, 0.6897, 0.2149, 0.6756, 0.003584, 0.6041, 0.003622, 0.5901, 0.00155, 0.6896, 0.001497, 0.6042, 0.2149, 0.6042, 0.2627, 0.5902, 0.2627, 0.5902, 0.2149, 0.6041, 0.003622, 0.6042, 0.2149, 0.5902, 0.2149, 0.5901, 0.00155, 0.6042, 0.2627, 0.6042, 0.3104, 0.5902, 0.3104, 0.5902, 0.2627, 0.6757, 0.7539, 0.6757, 0.7061, 0.6897, 0.7061, 0.6897, 0.7539, 0.6757, 0.7061, 0.6757, 0.6584, 0.6897, 0.6584, 0.6897, 0.7061, 0.6757, 0.6584, 0.6757, 0.3104, 0.6897, 0.3104, 0.6897, 0.6584, 0.6756, 0.9651, 0.6757, 0.7539, 0.6897, 0.7539, 0.6896, 0.9672, 0.6041, 0.9651, 0.6756, 0.9651, 0.6896, 0.9672, 0.5901, 0.9671, 0.6042, 0.7061, 0.6042, 0.7538, 0.5902, 0.7538, 0.5903, 0.7061, 0.6042, 0.7538, 0.6041, 0.9651, 0.5901, 0.9671, 0.5902, 0.7538, 0.6042, 0.6584, 0.6042, 0.7061, 0.5903, 0.7061, 0.5903, 0.6583, 0.6042, 0.3104, 0.6042, 0.6584, 0.5903, 0.6583, 0.5902, 0.3104, 0.6042, 0.2627, 0.6757, 0.2626, 0.6757, 0.3104, 0.6042, 0.3104, 0.6041, 0.003622, 0.6756, 0.003584, 0.6757, 0.2149, 0.6042, 0.2149, 0.6042, 0.2149, 0.6757, 0.2149, 0.6757, 0.2626, 0.6042, 0.2627, 0.6042, 0.6584, 0.6042, 0.3104, 0.6757, 0.3104, 0.6757, 0.6584, 0.6042, 0.7061, 0.6042, 0.6584, 0.6757, 0.6584, 0.6757, 0.7061, 0.6041, 0.9651, 0.6042, 0.7538, 0.6757, 0.7539, 0.6756, 0.9651, 0.6042, 0.7538, 0.6042, 0.7061, 0.6757, 0.7061, 0.6757, 0.7539, 0.6042, 0.7061, 0.6042, 0.6584, 0.6042, 0.6584, 0.6042, 0.7061, 0.6757, 0.7061, 0.6757, 0.7539, 0.6757, 0.7539, 0.6757, 0.7061, 0.6757, 0.2149, 0.6757, 0.2626, 0.6757, 0.2626, 0.6757, 0.2149, 0.6042, 0.6584, 0.6042, 0.3104, 0.6042, 0.3104, 0.6042, 0.6584, 0.6757, 0.6584, 0.6757, 0.7061, 0.6757, 0.7061, 0.6757, 0.6584, 0.6757, 0.2626, 0.6757, 0.3104, 0.6757, 0.3104, 0.6757, 0.2626, 0.6757, 0.3104, 0.6757, 0.6584, 0.6757, 0.6584, 0.6757, 0.3104, 0.6756, 0.003584, 0.6757, 0.2149, 0.6757, 0.2149, 0.6756, 0.003584, 0.6757, 0.7539, 0.6756, 0.9651, 0.6756, 0.9651, 0.6757, 0.7539])
_uv.active_render = True
_uv = me_cube_003.uv_layers.new(name='Lightmap')
_uv.uv.foreach_set('vector', [0.9706, 0.002613, 0.9706, 0.002613, 0.9706, 0.002613, 0.9706, 0.002613, 0.9706, 0.002613, 0.9706, 0.002613, 0.9706, 0.002613, 0.9706, 0.002613, 0.9706, 0.002613, 0.9706, 0.002613, 0.9706, 0.002613, 0.9706, 0.002613, 0.9706, 0.002613, 0.9706, 0.002613, 0.9706, 0.002613, 0.9706, 0.002613, 0.9706, 0.002613, 0.9706, 0.002613, 0.9706, 0.002613, 0.9706, 0.002613, 0.9706, 0.002613, 0.9706, 0.002613, 0.9706, 0.002613, 0.9706, 0.002613, 0.9706, 0.002613, 0.9706, 0.002613, 0.9706, 0.002613, 0.9706, 0.002613, 0.9706, 0.002613, 0.9706, 0.002613, 0.9706, 0.002613, 0.9706, 0.002613, 0.9706, 0.002613, 0.9706, 0.002613, 0.9706, 0.002613, 0.9706, 0.002613, 0.9706, 0.002613, 0.9706, 0.002613, 0.9706, 0.002613, 0.9706, 0.002613, 0.9706, 0.002613, 0.9706, 0.002613, 0.9706, 0.002613, 0.9706, 0.002613, 0.9706, 0.002613, 0.9706, 0.002613, 0.9706, 0.002613, 0.9706, 0.002613, 0.9706, 0.002613, 0.9706, 0.002613, 0.9706, 0.002613, 0.9706, 0.002613, 0.9706, 0.002613, 0.9706, 0.002613, 0.9706, 0.002613, 0.9706, 0.002613, 0.9706, 0.002613, 0.9706, 0.002613, 0.9706, 0.002613, 0.9706, 0.002613, 0.9706, 0.002613, 0.9706, 0.002613, 0.9706, 0.002613, 0.9706, 0.002613, 0.9706, 0.002613, 0.9706, 0.002613, 0.9706, 0.002613, 0.9706, 0.002613, 0.9706, 0.002613, 0.9706, 0.002613, 0.9706, 0.002613, 0.9706, 0.002613, 0.9706, 0.002613, 0.9706, 0.002613, 0.9706, 0.002613, 0.9706, 0.002613, 0.9706, 0.002613, 0.9706, 0.002613, 0.9706, 0.002613, 0.9706, 0.002613, 0.9706, 0.002613, 0.9706, 0.002613, 0.9706, 0.002613, 0.9706, 0.002613, 0.9706, 0.002613, 0.9706, 0.002613, 0.9706, 0.002613, 0.9706, 0.002613, 0.9706, 0.002613, 0.9706, 0.002613, 0.9706, 0.002613, 0.9706, 0.002613, 0.9706, 0.002613, 0.9706, 0.002613, 0.9706, 0.002613, 0.9706, 0.002613, 0.9706, 0.002613, 0.9706, 0.002613, 0.9706, 0.002613, 0.9706, 0.002613, 0.9706, 0.002613, 0.9706, 0.002613, 0.9706, 0.002613, 0.9706, 0.002613, 0.9706, 0.002613, 0.9706, 0.002613, 0.9706, 0.002613, 0.9706, 0.002613, 0.9706, 0.002613, 0.9706, 0.002613, 0.9706, 0.002613, 0.9706, 0.002613, 0.9706, 0.002613, 0.9706, 0.002613, 0.9706, 0.002613, 0.9706, 0.002613, 0.9706, 0.002613, 0.9706, 0.002613, 0.9706, 0.002613, 0.9706, 0.002613, 0.9706, 0.002613, 0.9706, 0.002613, 0.9706, 0.002613, 0.9706, 0.002613, 0.9706, 0.002613, 0.9706, 0.002613, 0.9706, 0.002613, 0.9706, 0.002613, 0.9706, 0.002613, 0.9706, 0.002613, 0.9706, 0.002613, 0.9706, 0.002613, 0.9706, 0.002613, 0.9706, 0.002613, 0.9706, 0.002613, 0.9706, 0.002613, 0.9706, 0.002613, 0.9706, 0.002613, 0.9706, 0.002613, 0.9706, 0.002613, 0.9706, 0.002613, 0.9706, 0.002613, 0.9706, 0.002613, 0.9706, 0.002613, 0.9706, 0.002613, 0.9706, 0.002613, 0.9706, 0.002613, 0.9706, 0.002613, 0.9706, 0.002613, 0.9706, 0.002613, 0.9706, 0.002613, 0.9706, 0.002613, 0.9706, 0.002613, 0.9706, 0.002613, 0.9706, 0.002613, 0.9706, 0.002613, 0.9706, 0.002613, 0.9706, 0.002613, 0.9706, 0.002613, 0.9706, 0.002613, 0.9706, 0.002613, 0.9706, 0.002613, 0.9706, 0.002613, 0.9706, 0.002613, 0.9706, 0.002613, 0.9706, 0.002613, 0.9706, 0.002613, 0.9706, 0.002613, 0.9706, 0.002613, 0.9706, 0.002613, 0.9706, 0.002613, 0.9706, 0.002613, 0.9706, 0.002613, 0.9706, 0.002613, 0.9706, 0.002613, 0.9706, 0.002613, 0.9706, 0.002613, 0.9706, 0.002613, 0.9706, 0.002613, 0.9706, 0.002613, 0.9706, 0.002613, 0.9706, 0.002613, 0.9706, 0.002613, 0.9706, 0.002613, 0.9706, 0.002613, 0.9706, 0.002613, 0.9706, 0.002613, 0.9706, 0.002613, 0.9706, 0.002613, 0.9706, 0.002613, 0.9706, 0.002613, 0.9706, 0.002613, 0.9706, 0.002613, 0.9706, 0.002613, 0.9706, 0.002613, 0.9706, 0.002613, 0.9706, 0.002613, 0.9706, 0.002613, 0.9706, 0.002613, 0.9706, 0.002613, 0.9706, 0.002613, 0.9706, 0.002613, 0.9706, 0.002613, 0.9706, 0.002613, 0.9706, 0.002613, 0.9706, 0.002613, 0.9706, 0.002613, 0.9706, 0.002613, 0.9706, 0.002613, 0.9706, 0.002613, 0.9706, 0.002613, 0.9706, 0.002613, 0.9706, 0.002613, 0.9706, 0.002613, 0.9706, 0.002613, 0.9706, 0.002613, 0.9706, 0.002613, 0.9706, 0.002613, 0.9706, 0.002613, 0.9706, 0.002613, 0.9706, 0.002613, 0.9706, 0.002613, 0.9706, 0.002613, 0.9706, 0.002613, 0.9706, 0.002613, 0.9706, 0.002613, 0.9706, 0.002613, 0.9706, 0.002613, 0.9706, 0.002613, 0.9706, 0.002613, 0.9706, 0.002613, 0.9706, 0.002613, 0.9706, 0.002613, 0.9706, 0.002613, 0.9706, 0.002613, 0.9706, 0.002613, 0.9706, 0.002613, 0.9706, 0.002613, 0.9706, 0.002613, 0.9706, 0.002613, 0.9706, 0.002613, 0.9706, 0.002613, 0.9706, 0.002613, 0.9706, 0.002613, 0.9706, 0.002613, 0.9706, 0.002613, 0.9706, 0.002613, 0.9706, 0.002613, 0.9706, 0.002613, 0.9706, 0.002613, 0.9706, 0.002613, 0.9706, 0.002613, 0.9706, 0.002613, 0.9706, 0.002613, 0.9706, 0.002613, 0.9706, 0.002613, 0.9706, 0.002613, 0.9706, 0.002613, 0.9706, 0.002613, 0.9706, 0.002613, 0.9706, 0.002613, 0.9706, 0.002613, 0.9706, 0.002613, 0.9706, 0.002613, 0.9706, 0.002613, 0.9706, 0.002613, 0.9706, 0.002613, 0.9706, 0.002613, 0.9706, 0.002613, 0.9706, 0.002613, 0.9706, 0.002613, 0.9706, 0.002613, 0.9706, 0.002613, 0.9706, 0.002613, 0.9706, 0.002613, 0.9706, 0.002613, 0.9706, 0.002613, 0.9706, 0.002613, 0.9706, 0.002613, 0.9706, 0.002613, 0.5914, 0.2629, 0.6907, 0.2629, 0.6907, 0.3105, 0.5914, 0.3106, 0.006744, 0.4293, 0.003579, 0.4225, 0.4134, 0.4225, 0.4102, 0.4293, 0.8062, 0.03091, 0.7252, 0.03091, 0.7014, 0.004467, 0.8006, 0.004467, 0.7252, 0.5565, 0.7014, 0.583, 0.7014, 0.004467, 0.7252, 0.03091, 0.8298, 0.06247, 0.8298, 0.03764, 0.7769, 0.03764, 0.7769, 0.06247, 0.5913, 0.002565, 0.6905, 0.002512, 0.6906, 0.2153, 0.5914, 0.2153, 0.002509, 0.3033, 0.5281, 0.3033, 0.5281, 0.3843, 0.002509, 0.3843, 0.6946, 0.2153, 0.6947, 0.2629, 0.6927, 0.2629, 0.6926, 0.2153, 0.6926, 0.2153, 0.6927, 0.2629, 0.6907, 0.2629, 0.6906, 0.2153, 0.6947, 0.2629, 0.6947, 0.3105, 0.6927, 0.3105, 0.6927, 0.2629, 0.6927, 0.2629, 0.6927, 0.3105, 0.6907, 0.3105, 0.6907, 0.2629, 0.6945, 0.002511, 0.6946, 0.2153, 0.6926, 0.2153, 0.6925, 0.002512, 0.6925, 0.002512, 0.6926, 0.2153, 0.6906, 0.2153, 0.6905, 0.002512, 0.5914, 0.2153, 0.6906, 0.2153, 0.6907, 0.2629, 0.5914, 0.2629, 0.8298, 0.1434, 0.8298, 0.06247, 0.7769, 0.06247, 0.7769, 0.1434, 0.7014, 0.004467, 0.7014, 0.583, 0.6996, 0.5837, 0.6996, 0.003711, 0.831, 0.03091, 0.8062, 0.03091, 0.8006, 0.004467, 0.831, 0.004467, 0.3288, 0.4701, 0.3136, 0.4773, 0.3344, 0.4773, 0.3534, 0.4699, 0.002506, 0.4699, 0.002506, 0.4773, 0.2633, 0.4773, 0.2707, 0.4699, 0.2707, 0.4699, 0.2633, 0.4773, 0.3136, 0.4773, 0.3288, 0.4701, 0.273, 0.4391, 0.2707, 0.4699, 0.3288, 0.4701, 0.334, 0.4391, 0.002506, 0.4391, 0.002506, 0.4699, 0.2707, 0.4699, 0.273, 0.4391, 0.334, 0.4391, 0.3288, 0.4701, 0.3534, 0.4699, 0.3593, 0.4391, 0.03292, 0.1731, 0.02702, 0.1881, 0.002507, 0.1925, 0.002507, 0.1731, 0.836, 0.5281, 0.836, 0.002506, 0.8889, 0.002506, 0.8889, 0.5281, 0.6927, 0.6575, 0.6907, 0.6575, 0.6907, 0.3105, 0.6927, 0.3105, 0.6947, 0.6575, 0.6927, 0.6575, 0.6927, 0.3105, 0.6947, 0.3105, 0.5915, 0.6575, 0.5914, 0.3106, 0.6907, 0.3105, 0.6907, 0.6575, 0.4134, 0.4225, 0.003579, 0.4225, 0.002595, 0.3939, 0.4144, 0.3939, 0.5915, 0.7051, 0.5915, 0.6575, 0.6907, 0.6575, 0.6907, 0.7051, 0.8062, 0.5565, 0.8006, 0.583, 0.7014, 0.583, 0.7252, 0.5565, 0.8298, 0.1779, 0.7769, 0.1779, 0.7769, 0.1531, 0.8298, 0.1531, 0.5914, 0.9654, 0.5915, 0.7527, 0.6906, 0.7527, 0.6905, 0.9654, 0.6946, 0.7527, 0.6926, 0.7527, 0.6927, 0.7051, 0.6947, 0.7051, 0.6926, 0.7527, 0.6906, 0.7527, 0.6907, 0.7051, 0.6927, 0.7051, 0.6947, 0.7051, 0.6927, 0.7051, 0.6927, 0.6575, 0.6947, 0.6575, 0.6927, 0.7051, 0.6907, 0.7051, 0.6907, 0.6575, 0.6927, 0.6575, 0.6945, 0.9654, 0.6925, 0.9654, 0.6926, 0.7527, 0.6946, 0.7527, 0.6925, 0.9654, 0.6905, 0.9654, 0.6906, 0.7527, 0.6926, 0.7527, 0.5915, 0.7527, 0.5915, 0.7051, 0.6907, 0.7051, 0.6906, 0.7527, 0.8298, 0.2588, 0.7769, 0.2588, 0.7769, 0.1779, 0.8298, 0.1779, 0.831, 0.5565, 0.831, 0.583, 0.8006, 0.583, 0.8062, 0.5565, 0.3288, 0.5153, 0.3534, 0.5151, 0.3344, 0.5224, 0.3136, 0.5224, 0.002506, 0.515, 0.2707, 0.5151, 0.2633, 0.5224, 0.002506, 0.5224, 0.2707, 0.5151, 0.3288, 0.5153, 0.3136, 0.5224, 0.2633, 0.5224, 0.273, 0.4843, 0.334, 0.4843, 0.3288, 0.5153, 0.2707, 0.5151, 0.002506, 0.4843, 0.273, 0.4843, 0.2707, 0.5151, 0.002506, 0.515, 0.334, 0.4843, 0.3593, 0.4843, 0.3534, 0.5151, 0.3288, 0.5153, 0.03292, 0.1629, 0.002509, 0.1629, 0.002509, 0.1435, 0.02703, 0.1479, 0.002509, 0.2785, 0.5281, 0.2785, 0.5281, 0.3033, 0.002509, 0.3033, 0.5482, 0.2036, 0.5482, 0.8222, 0.5474, 0.8203, 0.5474, 0.2055, 0.07516, 0.252, 0.5147, 0.252, 0.4688, 0.269, 0.1211, 0.269, 0.04868, 0.2108, 0.5412, 0.2108, 0.5147, 0.252, 0.07516, 0.252, 0.003122, 0.002513, 0.5868, 0.002513, 0.5412, 0.2108, 0.04868, 0.2108, 0.9942, 0.461, 0.9896, 0.5364, 0.9857, 0.5359, 0.9831, 0.5351, 0.9868, 0.4603, 0.9975, 0.3872, 0.997, 0.4301, 0.9876, 0.4284, 0.9888, 0.3888, 0.2123, 0.971, 0.2565, 0.971, 0.2565, 0.9975, 0.2123, 0.9975, 0.9188, 0.6412, 0.9188, 0.688, 0.8939, 0.688, 0.8939, 0.6412, 0.9926, 0.09638, 0.9877, 0.1453, 0.9805, 0.1461, 0.9856, 0.09692, 0.9877, 0.1453, 0.9843, 0.193, 0.9774, 0.1918, 0.9805, 0.1461, 0.9924, 0.002721, 0.9926, 0.09638, 0.9856, 0.09692, 0.984, 0.002535, 0.2565, 0.971, 0.3007, 0.971, 0.3007, 0.9975, 0.2565, 0.9975, 0.9188, 0.688, 0.9188, 0.7349, 0.8939, 0.7349, 0.8939, 0.688, 0.009098, 0.09284, 0.01722, 0.09284, 0.01722, 0.1194, 0.009098, 0.1194, 0.005096, 0.09284, 0.005096, 0.1194, 0.002505, 0.1167, 0.002505, 0.09284, 0.9805, 0.1461, 0.9774, 0.1918, 0.9733, 0.191, 0.9762, 0.1465, 0.9856, 0.09692, 0.9805, 0.1461, 0.9762, 0.1465, 0.9814, 0.09724, 0.9774, 0.3722, 0.9733, 0.3722, 0.9733, 0.191, 0.9774, 0.1918, 0.984, 0.002535, 0.9856, 0.09692, 0.9814, 0.09724, 0.9798, 0.002514, 0.997, 0.4301, 0.9942, 0.461, 0.9868, 0.4603, 0.9876, 0.4284, 0.9188, 0.7349, 0.9188, 0.9416, 0.8939, 0.9416, 0.8939, 0.7349, 0.9798, 0.002514, 0.9814, 0.09724, 0.9753, 0.09708, 0.9771, 0.002867, 0.8939, 0.472, 0.8939, 0.3029, 0.9188, 0.3029, 0.9188, 0.472, 0.473, 0.971, 0.473, 0.9975, 0.3007, 0.9975, 0.3007, 0.971, 0.9843, 0.3722, 0.9774, 0.3722, 0.9774, 0.1918, 0.9843, 0.193, 0.5579, 0.5548, 0.5579, 0.3802, 0.5618, 0.3809, 0.5618, 0.5548, 0.5632, 0.2821, 0.5591, 0.282, 0.5516, 0.1834, 0.5543, 0.1833, 0.5583, 0.1832, 0.5618, 0.3809, 0.5579, 0.3802, 0.5584, 0.3251, 0.5626, 0.3251, 0.7336, 0.971, 0.7336, 0.9975, 0.6894, 0.9975, 0.6894, 0.971, 0.9434, 0.971, 0.9434, 0.9975, 0.7336, 0.9975, 0.7336, 0.971, 0.9188, 0.3029, 0.8939, 0.3029, 0.8939, 0.2561, 0.9188, 0.2561, 0.5836, 0.3677, 0.5766, 0.3673, 0.5767, 0.3338, 0.5839, 0.3349, 0.5839, 0.3349, 0.5767, 0.3338, 0.5751, 0.2933, 0.5821, 0.2934, 0.5856, 0.4504, 0.5772, 0.4513, 0.5766, 0.3673, 0.5836, 0.3677, 0.6894, 0.971, 0.6894, 0.9975, 0.6452, 0.9975, 0.6452, 0.971, 0.9188, 0.2561, 0.8939, 0.2561, 0.8939, 0.2092, 0.9188, 0.2092, 0.01063, 0.1982, 0.01063, 0.2247, 0.00251, 0.2247, 0.00251, 0.1982, 0.01459, 0.1982, 0.01722, 0.1982, 0.01722, 0.2221, 0.01459, 0.2247, 0.5767, 0.3338, 0.5724, 0.3331, 0.5709, 0.2933, 0.5751, 0.2933, 0.5766, 0.3673, 0.5724, 0.367, 0.5724, 0.3331, 0.5767, 0.3338, 0.5772, 0.4513, 0.5731, 0.4514, 0.5724, 0.367, 0.5766, 0.3673, 0.5626, 0.3251, 0.5584, 0.3251, 0.5591, 0.282, 0.5632, 0.2821, 0.9188, 0.2092, 0.8939, 0.2092, 0.8939, 0.00251, 0.9188, 0.002509, 0.5703, 0.4515, 0.5696, 0.3669, 0.5724, 0.367, 0.5731, 0.4514, 0.5696, 0.3669, 0.5696, 0.3327, 0.5724, 0.3331, 0.5724, 0.367, 0.5696, 0.3327, 0.5681, 0.2932, 0.5709, 0.2933, 0.5724, 0.3331, 0.571, 0.1129, 0.5709, 0.2933, 0.5681, 0.2932, 0.5683, 0.1129, 0.9705, 0.1905, 0.9733, 0.1469, 0.9762, 0.1465, 0.9733, 0.191, 0.9733, 0.1469, 0.9753, 0.09708, 0.9814, 0.09724, 0.9762, 0.1465, 0.00251, 0.971, 0.2123, 0.971, 0.2123, 0.9975, 0.00251, 0.9975, 0.009098, 0.09284, 0.009098, 0.1194, 0.005096, 0.1194, 0.005096, 0.09284, 0.01063, 0.1982, 0.01459, 0.1982, 0.01459, 0.2247, 0.01063, 0.2247, 0.9733, 0.191, 0.9733, 0.3722, 0.9705, 0.3722, 0.9705, 0.1905, 0.9888, 0.3888, 0.9935, 0.2133, 0.9975, 0.2133, 0.9975, 0.3872, 0.5821, 0.2934, 0.5751, 0.2933, 0.5751, 0.1129, 0.582, 0.1129, 0.6452, 0.971, 0.6452, 0.9975, 0.473, 0.9975, 0.473, 0.971, 0.8939, 0.6412, 0.8939, 0.472, 0.9188, 0.472, 0.9188, 0.6412, 0.5751, 0.2933, 0.5709, 0.2933, 0.571, 0.1129, 0.5751, 0.1129, 0.7362, 0.167, 0.7362, 0.147, 0.7362, 0.147, 0.7362, 0.167, 0.7361, 0.4412, 0.7362, 0.3528, 0.7362, 0.3528, 0.7361, 0.4412, 0.7362, 0.127, 0.7361, 0.03853, 0.7361, 0.03853, 0.7362, 0.127, 0.7362, 0.3528, 0.7362, 0.3328, 0.7362, 0.3328, 0.7362, 0.3528, 0.7362, 0.147, 0.7362, 0.127, 0.7362, 0.127, 0.7362, 0.147, 0.7661, 0.4413, 0.7361, 0.4412, 0.7361, 0.4412, 0.7661, 0.4413, 0.7361, 0.03853, 0.7661, 0.03851, 0.7661, 0.03851, 0.7361, 0.03853, 0.7303, 0.3128, 0.7303, 0.167, 0.7303, 0.167, 0.7303, 0.3128, 0.7303, 0.147, 0.7303, 0.127, 0.7303, 0.127, 0.7303, 0.147, 0.772, 0.127, 0.772, 0.147, 0.772, 0.147, 0.772, 0.127, 0.7719, 0.4421, 0.7303, 0.4421, 0.7303, 0.4421, 0.7719, 0.4421, 0.7303, 0.127, 0.7303, 0.03766, 0.7303, 0.03766, 0.7303, 0.127, 0.772, 0.147, 0.772, 0.167, 0.772, 0.167, 0.772, 0.147, 0.7303, 0.167, 0.7303, 0.147, 0.7303, 0.147, 0.7303, 0.167, 0.7719, 0.03764, 0.772, 0.127, 0.772, 0.127, 0.7719, 0.03764, 0.772, 0.3328, 0.772, 0.3528, 0.772, 0.3528, 0.772, 0.3328, 0.7303, 0.3528, 0.7303, 0.3328, 0.7303, 0.3328, 0.7303, 0.3528, 0.772, 0.3128, 0.772, 0.3328, 0.772, 0.3328, 0.772, 0.3128, 0.7303, 0.03766, 0.7719, 0.03764, 0.7719, 0.03764, 0.7303, 0.03766, 0.7303, 0.4421, 0.7303, 0.3528, 0.7303, 0.3528, 0.7303, 0.4421, 0.772, 0.167, 0.772, 0.3128, 0.772, 0.3128, 0.772, 0.167, 0.7303, 0.3328, 0.7303, 0.3128, 0.7303, 0.3128, 0.7303, 0.3328, 0.772, 0.3528, 0.7719, 0.4421, 0.7719, 0.4421, 0.772, 0.3528, 0.7661, 0.147, 0.7661, 0.127, 0.772, 0.127, 0.772, 0.147, 0.7661, 0.167, 0.7661, 0.147, 0.772, 0.147, 0.772, 0.167, 0.7661, 0.127, 0.7661, 0.03851, 0.7719, 0.03764, 0.772, 0.127, 0.7661, 0.03851, 0.7361, 0.03853, 0.7303, 0.03766, 0.7719, 0.03764, 0.7362, 0.127, 0.7362, 0.147, 0.7303, 0.147, 0.7303, 0.127, 0.7361, 0.03853, 0.7362, 0.127, 0.7303, 0.127, 0.7303, 0.03766, 0.7362, 0.147, 0.7362, 0.167, 0.7303, 0.167, 0.7303, 0.147, 0.7661, 0.3528, 0.7661, 0.3328, 0.772, 0.3328, 0.772, 0.3528, 0.7661, 0.3328, 0.7661, 0.3128, 0.772, 0.3128, 0.772, 0.3328, 0.7661, 0.3128, 0.7661, 0.167, 0.772, 0.167, 0.772, 0.3128, 0.7661, 0.4413, 0.7661, 0.3528, 0.772, 0.3528, 0.7719, 0.4421, 0.7361, 0.4412, 0.7661, 0.4413, 0.7719, 0.4421, 0.7303, 0.4421, 0.7362, 0.3328, 0.7362, 0.3528, 0.7303, 0.3528, 0.7303, 0.3328, 0.7362, 0.3528, 0.7361, 0.4412, 0.7303, 0.4421, 0.7303, 0.3528, 0.7362, 0.3128, 0.7362, 0.3328, 0.7303, 0.3328, 0.7303, 0.3128, 0.7362, 0.167, 0.7362, 0.3128, 0.7303, 0.3128, 0.7303, 0.167, 0.7362, 0.147, 0.7661, 0.147, 0.7661, 0.167, 0.7362, 0.167, 0.7361, 0.03853, 0.7661, 0.03851, 0.7661, 0.127, 0.7362, 0.127, 0.7362, 0.127, 0.7661, 0.127, 0.7661, 0.147, 0.7362, 0.147, 0.7362, 0.3128, 0.7362, 0.167, 0.7661, 0.167, 0.7661, 0.3128, 0.7362, 0.3328, 0.7362, 0.3128, 0.7661, 0.3128, 0.7661, 0.3328, 0.7361, 0.4412, 0.7362, 0.3528, 0.7661, 0.3528, 0.7661, 0.4413, 0.7362, 0.3528, 0.7362, 0.3328, 0.7661, 0.3328, 0.7661, 0.3528, 0.7362, 0.3328, 0.7362, 0.3128, 0.7362, 0.3128, 0.7362, 0.3328, 0.7661, 0.3328, 0.7661, 0.3528, 0.7661, 0.3528, 0.7661, 0.3328, 0.7661, 0.127, 0.7661, 0.147, 0.7661, 0.147, 0.7661, 0.127, 0.7362, 0.3128, 0.7362, 0.167, 0.7362, 0.167, 0.7362, 0.3128, 0.7661, 0.3128, 0.7661, 0.3328, 0.7661, 0.3328, 0.7661, 0.3128, 0.7661, 0.147, 0.7661, 0.167, 0.7661, 0.167, 0.7661, 0.147, 0.7661, 0.167, 0.7661, 0.3128, 0.7661, 0.3128, 0.7661, 0.167, 0.7661, 0.03851, 0.7661, 0.127, 0.7661, 0.127, 0.7661, 0.03851, 0.7661, 0.3528, 0.7661, 0.4413, 0.7661, 0.4413, 0.7661, 0.3528, 0.9297, 0.1319, 0.9297, 0.1119, 0.9297, 0.1119, 0.9297, 0.1319, 0.9297, 0.4061, 0.9297, 0.3176, 0.9297, 0.3176, 0.9297, 0.4061, 0.9297, 0.0919, 0.9297, 0.003401, 0.9297, 0.003401, 0.9297, 0.0919, 0.9297, 0.3176, 0.9297, 0.2976, 0.9297, 0.2976, 0.9297, 0.3176, 0.9297, 0.1119, 0.9297, 0.0919, 0.9297, 0.0919, 0.9297, 0.1119, 0.9596, 0.4061, 0.9297, 0.4061, 0.9297, 0.4061, 0.9596, 0.4061, 0.9297, 0.003401, 0.9596, 0.003385, 0.9596, 0.003385, 0.9297, 0.003401, 0.9239, 0.2776, 0.9239, 0.1319, 0.9239, 0.1319, 0.9239, 0.2776, 0.9239, 0.1119, 0.9239, 0.09191, 0.9239, 0.09191, 0.9239, 0.1119, 0.9655, 0.09189, 0.9656, 0.1119, 0.9656, 0.1119, 0.9655, 0.09189, 0.9655, 0.407, 0.9238, 0.407, 0.9238, 0.407, 0.9655, 0.407, 0.9239, 0.09191, 0.9238, 0.002533, 0.9238, 0.002533, 0.9239, 0.09191, 0.9656, 0.1119, 0.9656, 0.1319, 0.9656, 0.1319, 0.9656, 0.1119, 0.9239, 0.1319, 0.9239, 0.1119, 0.9239, 0.1119, 0.9239, 0.1319, 0.9655, 0.002511, 0.9655, 0.09189, 0.9655, 0.09189, 0.9655, 0.002511, 0.9656, 0.2977, 0.9655, 0.3177, 0.9655, 0.3177, 0.9656, 0.2977, 0.9239, 0.3176, 0.9239, 0.2976, 0.9239, 0.2976, 0.9239, 0.3176, 0.9656, 0.2777, 0.9656, 0.2977, 0.9656, 0.2977, 0.9656, 0.2777, 0.9238, 0.002533, 0.9655, 0.002511, 0.9655, 0.002511, 0.9238, 0.002533, 0.9238, 0.407, 0.9239, 0.3176, 0.9239, 0.3176, 0.9238, 0.407, 0.9656, 0.1319, 0.9656, 0.2777, 0.9656, 0.2777, 0.9656, 0.1319, 0.9239, 0.2976, 0.9239, 0.2776, 0.9239, 0.2776, 0.9239, 0.2976, 0.9655, 0.3177, 0.9655, 0.407, 0.9655, 0.407, 0.9655, 0.3177, 0.9597, 0.1119, 0.9597, 0.09189, 0.9655, 0.09189, 0.9656, 0.1119, 0.9597, 0.1319, 0.9597, 0.1119, 0.9656, 0.1119, 0.9656, 0.1319, 0.9597, 0.09189, 0.9596, 0.003385, 0.9655, 0.002511, 0.9655, 0.09189, 0.9596, 0.003385, 0.9297, 0.003401, 0.9238, 0.002533, 0.9655, 0.002511, 0.9297, 0.0919, 0.9297, 0.1119, 0.9239, 0.1119, 0.9239, 0.09191, 0.9297, 0.003401, 0.9297, 0.0919, 0.9239, 0.09191, 0.9238, 0.002533, 0.9297, 0.1119, 0.9297, 0.1319, 0.9239, 0.1319, 0.9239, 0.1119, 0.9597, 0.3177, 0.9597, 0.2977, 0.9656, 0.2977, 0.9655, 0.3177, 0.9597, 0.2977, 0.9597, 0.2776, 0.9656, 0.2777, 0.9656, 0.2977, 0.9597, 0.2776, 0.9597, 0.1319, 0.9656, 0.1319, 0.9656, 0.2777, 0.9596, 0.4061, 0.9597, 0.3177, 0.9655, 0.3177, 0.9655, 0.407, 0.9297, 0.4061, 0.9596, 0.4061, 0.9655, 0.407, 0.9238, 0.407, 0.9297, 0.2976, 0.9297, 0.3176, 0.9239, 0.3176, 0.9239, 0.2976, 0.9297, 0.3176, 0.9297, 0.4061, 0.9238, 0.407, 0.9239, 0.3176, 0.9297, 0.2776, 0.9297, 0.2976, 0.9239, 0.2976, 0.9239, 0.2776, 0.9297, 0.1319, 0.9297, 0.2776, 0.9239, 0.2776, 0.9239, 0.1319, 0.9297, 0.1119, 0.9597, 0.1119, 0.9597, 0.1319, 0.9297, 0.1319, 0.9297, 0.003401, 0.9596, 0.003385, 0.9597, 0.09189, 0.9297, 0.0919, 0.9297, 0.0919, 0.9597, 0.09189, 0.9597, 0.1119, 0.9297, 0.1119, 0.9297, 0.2776, 0.9297, 0.1319, 0.9597, 0.1319, 0.9597, 0.2776, 0.9297, 0.2976, 0.9297, 0.2776, 0.9597, 0.2776, 0.9597, 0.2977, 0.9297, 0.4061, 0.9297, 0.3176, 0.9597, 0.3177, 0.9596, 0.4061, 0.9297, 0.3176, 0.9297, 0.2976, 0.9597, 0.2977, 0.9597, 0.3177, 0.9297, 0.2976, 0.9297, 0.2776, 0.9297, 0.2776, 0.9297, 0.2976, 0.9597, 0.2977, 0.9597, 0.3177, 0.9597, 0.3177, 0.9597, 0.2977, 0.9597, 0.09189, 0.9597, 0.1119, 0.9597, 0.1119, 0.9597, 0.09189, 0.9297, 0.2776, 0.9297, 0.1319, 0.9297, 0.1319, 0.9297, 0.2776, 0.9597, 0.2776, 0.9597, 0.2977, 0.9597, 0.2977, 0.9597, 0.2776, 0.9597, 0.1119, 0.9597, 0.1319, 0.9597, 0.1319, 0.9597, 0.1119, 0.9597, 0.1319, 0.9597, 0.2776, 0.9597, 0.2776, 0.9597, 0.1319, 0.9596, 0.003385, 0.9597, 0.09189, 0.9597, 0.09189, 0.9596, 0.003385, 0.9597, 0.3177, 0.9596, 0.4061, 0.9596, 0.4061, 0.9597, 0.3177])
me_cube_003.materials.append(mat_material_001)
me_cube_003.materials.append(mat_emission)
me_cube_003.use_remesh_fix_poles = True
me_cube_003.use_remesh_preserve_attributes = False
me_cube_003.use_mirror_vertex_groups = False
me_cube_003.update()

# ---- objects
ob_cardtable = bpy.data.objects.new('CardTable', me_cube_003)

# ---- transforms, parenting, visibility, modifiers, constraints
ob_cardtable.location = (0.0, 0.0, 0.0)
ob_cardtable.lineart.crease_threshold = 0.0
_m = ob_cardtable.modifiers.new('Auto Smooth', 'NODES')
_m.node_group = ng_auto_smooth
_gi = [s.identifier for s in ng_auto_smooth.interface.items_tree if s.item_type == 'SOCKET' and s.in_out == 'INPUT']
_m[_gi[1]] = 1.047  # Angle

# ---- collection membership
scene.collection.objects.link(ob_cardtable)

# ---- scene / render settings (as saved in the file)
scene.frame_start = 1; scene.frame_end = 250; scene.frame_set(172)
scene.render.engine = 'BLENDER_EEVEE_NEXT'
scene.cycles.use_denoising = False
scene.cycles.samples = 128
scene.cycles.sampling_pattern = 'TABULATED_SOBOL'
scene.cycles.use_adaptive_sampling = False
scene.cycles.use_light_tree = False
scene.view_settings.view_transform = 'Filmic'
bpy.context.view_layer.update()

# ---- added for rendering (the .blend has no active camera and no usable light): camera, sun
cam_auto = bpy.data.cameras.new('AutoCamera')
cam_auto.lens = 50.0
cam_auto.sensor_width = 36.0
cam_auto.clip_end = 1000.0
ob_auto_camera = bpy.data.objects.new('AutoCamera', cam_auto)
scene.collection.objects.link(ob_auto_camera)
ob_auto_camera.location = (4.81254, -5.86194, 4.50796)
ob_auto_camera.rotation_euler = (1.09748, -7.21219e-08, 0.694738)
scene.camera = ob_auto_camera
light_auto_sun = bpy.data.lights.new('AutoSun', 'SUN')
light_auto_sun.energy = 3.0
light_auto_sun.angle = 0.0523599
ob_auto_sun = bpy.data.objects.new('AutoSun', light_auto_sun)
scene.collection.objects.link(ob_auto_sun)
ob_auto_sun.rotation_euler = (0.872665, 0.174533, 0.523599)
bpy.context.view_layer.update()
